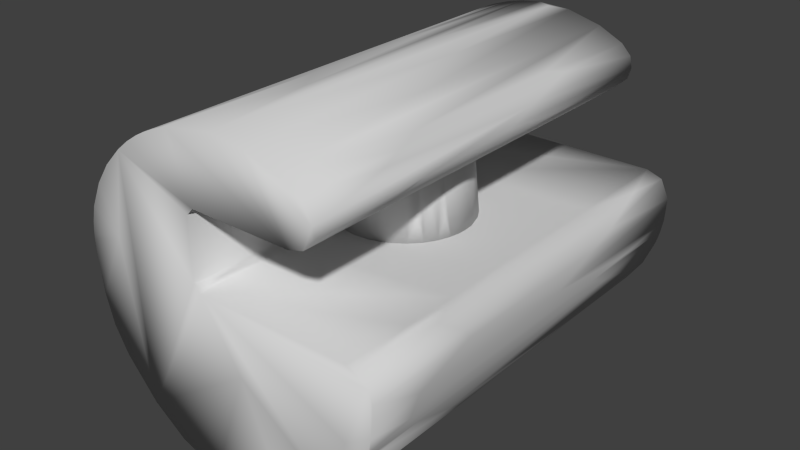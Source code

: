 # Source: tilting_hokuyo.blend  (saved by Blender 2.71.0; exported with 4.5.12 LTS)
import bpy
from mathutils import Matrix  # noqa: F401  (used for matrix-valued properties, if any)

bpy.ops.wm.read_factory_settings(use_empty=True)
scene = bpy.context.scene
scene.name = 'Scene'

# ---- collections
col_collection_1 = bpy.data.collections.new('Collection 1'); scene.collection.children.link(col_collection_1)

# ---- materials (node trees are filled in below, after node groups)
mat_tilting_hokuyo_material = bpy.data.materials.new('tilting_hokuyo_material')
mat_tilting_hokuyo_material.alpha_threshold = 0.0
mat_tilting_hokuyo_material.use_transparent_shadow = False
mat_tilting_hokuyo_material.diffuse_color = (0.64, 0.64, 0.64, 1.0)
mat_tilting_hokuyo_material.specular_color = (0.5, 0.5, 0.5)
mat_tilting_hokuyo_material.roughness = 0.5
mat_tilting_hokuyo_material.line_color = (0.0, 0.0, 0.0, 1.0)

# ---- material node trees

# ---- world
world_world = bpy.data.worlds.new('World'); scene.world = world_world
world_world.color = (0.05088, 0.05088, 0.05088)
world_world.use_sun_shadow = False
world_world.sun_shadow_jitter_overblur = 0.0
world_world.cycles.sampling_method = 'MANUAL'
world_world.cycles.sample_map_resolution = 256

# ---- meshes
me_hokuyo_mshape = bpy.data.meshes.new('hokuyo_MShape')
me_hokuyo_mshape.from_pydata([(-0.6072, -0.3232, 0.1094), (-0.6072, 0.02173, 0.1121), (-0.6072, 0.2589, 0.1121), (-0.6072, 0.4045, 0.1121), (-0.6072, 0.04926, 0.1015), (-0.6072, 0.3194, 0.1015), (-0.6072, 0.815, 0.1295), (-0.6071, -0.815, 0.1166), (-0.607, -0.08836, 0.09355), (-0.607, -0.6891, 0.1227), (-0.607, -0.4561, 0.1227), (-0.607, -0.1894, 0.1227), (-0.607, 0.1217, 0.1227), (-0.607, 0.4385, 0.1227), (-0.6069, 0.2204, 0.0909), (-0.6068, -0.3118, 0.128), (-0.6066, -0.3023, 0.08295), (-0.6065, -0.5819, 0.1333), (-0.6065, -0.04033, 0.1333), (-0.6065, 0.3129, 0.1333), (-0.6064, -0.815, 0.1334), (-0.6064, 0.05554, 0.08031), (-0.6062, 0.5923, 0.1379), (-0.6062, 0.01486, 0.1386), (-0.6057, -0.7266, 0.1439), (-0.6057, -0.4132, 0.1439), (-0.6057, -0.2037, 0.1439), (-0.6056, 0.4051, 0.06422), (-0.6054, -0.815, 0.06516), (-0.6052, -0.815, 0.1497), (-0.6047, -0.8037, 0.1544), (-0.6047, -0.5235, 0.1544), (-0.6047, -0.2945, 0.1544), (-0.6034, -0.6112, 0.1649), (-0.6034, -0.3518, 0.1649), (-0.6031, -0.1556, 0.1676), (-0.6027, 0.04917, 0.1702), (-0.6019, -0.5469, 0.1754), (-0.6019, -0.3643, 0.1754), (-0.6016, 0.3692, 0.1785), (-0.6008, -0.815, 0.1821), (-0.6001, -0.6825, 0.1859), (-0.6001, -0.4973, 0.1859), (-0.6001, -0.3583, 0.1859), (-0.598, -0.5579, 0.1963), (-0.598, -0.2336, 0.1963), (-0.5957, -0.3585, 0.2066), (-0.5936, 0.815, 0.2183), (-0.5925, -0.3688, 0.2195), (-0.5897, 0.1299, -0.07777), (-0.5896, -0.815, -0.07776), (-0.5896, 0.815, -0.07776), (-0.5866, -0.815, 0.2402), (-0.5845, 0.554, -0.11), (-0.5837, -0.01807, -0.1144), (-0.5822, -0.5739, -0.1203), (-0.5775, 0.2793, 0.2661), (-0.5721, 0.815, -0.1541), (-0.571, 0.2079, -0.1558), (-0.5694, -0.4321, -0.1603), (-0.5644, -0.3217, 0.2961), (-0.5592, -0.815, -0.1848), (-0.5489, -0.005849, -0.2058), (-0.5448, 0.5128, -0.2131), (-0.5435, 0.3022, 0.3331), (-0.5435, -0.815, 0.3331), (-0.5435, 0.815, 0.3331), (-0.5341, -0.3623, -0.2327), (-0.5188, 0.02845, 0.3712), (-0.5087, 0.3111, -0.2722), (-0.5052, -0.815, -0.2788), (-0.4977, 0.815, -0.2906), (-0.4976, 0.815, 0.3992), (-0.4892, -0.815, 0.4095), (-0.4794, -0.04797, -0.3116), (-0.475, -0.815, 0.1673), (-0.445, 0.7882, 0.4578), (-0.4442, -0.3789, -0.3527), (-0.4251, 0.4075, -0.3731), (-0.4234, -0.815, 0.4767), (-0.4021, -0.2259, -0.3956), (-0.3889, -0.2085, 0.5052), (-0.387, 0.815, 0.5095), (-0.384, -0.815, -0.4144), (-0.3745, -0.815, 0.5163), (-0.3691, -0.3343, 0.5197), (-0.3651, 0.3243, 0.5233), (-0.3599, -0.5571, 0.5262), (-0.3599, -0.3442, 0.5262), (-0.3588, 0.4432, -0.4345), (-0.3577, -0.1099, 0.5278), (-0.3549, 0.815, -0.4404), (-0.3506, -0.7697, 0.5324), (-0.3506, -0.5018, 0.5324), (-0.3475, -0.2063, -0.4438), (-0.3459, -0.3314, 0.5355), (-0.3412, -0.7697, 0.5385), (-0.3412, -0.5762, 0.5385), (-0.3317, -0.7697, 0.5444), (-0.3317, -0.4337, 0.5444), (-0.33, 0.0002929, 0.5457), (-0.328, -0.815, 0.5468), (-0.3269, -0.2626, 0.5473), (-0.322, -0.781, 0.5502), (-0.322, -0.5608, 0.5502), (-0.3123, -0.4634, 0.5558), (-0.3123, -0.2023, 0.5558), (-0.3123, 0.6268, 0.5558), (-0.3087, -0.7803, 0.5578), (-0.3025, -0.616, 0.5612), (-0.3025, -0.3826, 0.5612), (-0.3025, 0.2214, 0.5612), (-0.3025, 0.4959, 0.5612), (-0.3025, 0.8037, 0.5612), (-0.3, -0.0862, 0.5625), (-0.2952, 0.3065, -0.4804), (-0.2952, -0.4147, -0.4802), (-0.2926, -0.6703, 0.5664), (-0.2926, -0.5448, 0.5664), (-0.2926, -0.2674, 0.5664), (-0.2926, 0.1213, 0.5664), (-0.2926, 0.3856, 0.5664), (-0.2926, 0.6553, 0.5664), (-0.2921, -0.815, 0.5667), (-0.2842, 0.815, 0.5707), (-0.2827, -0.7768, 0.5714), (-0.2825, -0.4572, 0.5715), (-0.2825, 0.2246, 0.5715), (-0.2825, 0.4774, 0.5715), (-0.2825, -0.09564, 0.5715), (-0.2775, 0.004687, 0.574), (-0.2724, -0.6788, 0.5764), (-0.2724, -0.4413, 0.5764), (-0.2724, -0.2485, 0.5764), (-0.2708, 0.815, 0.4842), (-0.2687, 0.7246, 0.5782), (-0.2674, 0.3849, 0.5788), (-0.2622, -0.4558, 0.5811), (-0.2622, -0.1553, 0.5811), (-0.2574, -0.815, -0.5027), (-0.2571, 0.03077, 0.5834), (-0.252, -0.4981, 0.5856), (-0.252, 0.2881, 0.5856), (-0.252, 0.5249, 0.5856), (-0.2496, 0.0, 0.106), (-0.2485, 0.02443, 0.106), (-0.2443, -0.05219, 0.106), (-0.2443, -0.6136, 0.5889), (-0.2428, 0.05884, 0.106), (-0.2416, 0.1723, 0.5899), (-0.2416, 0.3921, 0.5899), (-0.2416, 0.6452, 0.5899), (-0.24, -0.01451, 0.2096), (-0.2376, 0.4099, -0.5111), (-0.2368, 0.815, 0.592), (-0.2312, 0.2437, 0.5941), (-0.2312, 0.6081, 0.5941), (-0.2279, -0.1019, 0.106), (-0.2266, 0.03512, 0.106), (-0.2244, 0.07468, 0.2478), (-0.2237, 0.0, 0.3971), (-0.2233, -0.05881, 0.3107), (-0.2231, 0.1126, 0.106), (-0.2222, -0.0275, 0.3971), (-0.2221, -0.08017, 0.2527), (-0.2207, 0.4634, 0.5981), (-0.2173, 0.05426, 0.3971), (-0.2155, 0.2533, 0.6), (-0.2133, 0.815, -0.5227), (-0.213, -0.1418, -0.522), (-0.21, 0.1078, 0.2531), (-0.2093, -0.1359, 0.106), (-0.2082, -0.1111, 0.2548), (-0.207, -0.0865, 0.3971), (-0.1983, -0.006279, 0.6061), (-0.1974, 0.1058, 0.3971), (-0.1944, -0.815, 0.6086), (-0.1938, 0.1393, 0.2258), (-0.1917, -0.1601, 0.106), (-0.1862, 0.2177, 0.6098), (-0.1824, -0.5266, -0.5334), (-0.1823, -0.1297, 0.3971), (-0.1751, 0.1798, 0.106), (-0.1736, 0.1613, 0.2457), (-0.1725, -0.2392, 0.6143), (-0.1718, 0.535, -0.5368), (-0.17, 0.815, 0.6146), (-0.169, -0.1842, 0.106), (-0.1688, 0.815, 0.08159), (-0.163, 0.815, 0.4068), (-0.1629, 0.1546, 0.3971), (-0.1592, -0.1576, 0.3971), (-0.157, 0.1787, 0.2364), (-0.1565, 0.3618, 0.6181), (-0.1506, -0.1802, 0.2687), (-0.1375, -0.1961, 0.2168), (-0.1324, 0.04688, -0.5479), (-0.1313, 0.1949, 0.265), (-0.13, 0.4196, 0.3572), (-0.13, -0.5512, 0.3576), (-0.13, -0.547, 0.1305), (-0.13, -0.815, 0.131), (-0.13, -0.815, 0.3565), (-0.13, -0.0815, 0.131), (-0.13, 0.815, 0.131), (-0.13, 0.815, 0.3565), (-0.13, 0.5589, 0.13), (-0.13, 0.2061, 0.3579), (-0.13, 0.1283, 0.131), (-0.13, 0.616, 0.3577), (-0.13, -0.3193, 0.3585), (-0.13, 0.3208, 0.1256), (-0.13, -0.2166, 0.1298), (-0.13, -0.1524, 0.3657), (-0.1266, -0.4816, 0.3702), (-0.1245, -0.6938, 0.3742), (-0.124, 0.1494, 0.1129), (-0.1239, 0.8149, 0.1121), (-0.1239, 0.8149, 0.3754), (-0.1239, 0.491, 0.1127), (-0.1239, -0.162, 0.3754), (-0.1238, -0.1664, 0.1127), (-0.1238, -0.5575, 0.1125), (-0.1238, -0.3492, 0.1126), (-0.1237, 0.5358, 0.3753), (-0.1236, 0.1816, 0.375), (-0.1235, -0.7168, 0.1121), (-0.1232, 0.6215, 0.1122), (-0.1229, 0.3918, 0.3755), (-0.1225, 0.3057, 0.1114), (-0.1219, -0.1876, 0.3971), (-0.1217, -0.2183, 0.106), (-0.1216, -0.295, 0.3768), (-0.1178, 0.2201, 0.106), (-0.1134, 0.1931, 0.3971), (-0.1107, 0.5279, -0.5525), (-0.1088, -0.1728, 0.3815), (-0.1084, 0.815, 0.6282), (-0.107, -0.5977, 0.3815), (-0.1064, 0.5923, 0.106), (-0.1063, 0.1803, 0.3815), (-0.1062, 0.2817, 0.3815), (-0.1061, 0.3465, 0.106), (-0.1055, 0.547, 0.3815), (-0.1051, -0.4523, 0.3815), (-0.105, -0.4305, 0.1059), (-0.105, -0.815, 0.106), (-0.105, -0.815, 0.3815), (-0.105, 0.815, 0.106), (-0.105, 0.815, 0.3815), (-0.1042, 0.1345, 0.106), (-0.1038, -0.1059, 0.106), (-0.09969, -0.815, -0.5554), (-0.09137, 0.2205, 0.2245), (-0.09104, -0.3451, -0.5565), (-0.08933, -0.2328, 0.106), (-0.08475, -0.207, 0.3971), (-0.07873, 0.2093, 0.3971), (-0.07748, 0.2371, 0.106), (-0.0761, -0.3816, 0.6336), (-0.07462, 0.815, -0.5587), (-0.05872, -0.2278, 0.2619), (-0.05644, 0.2086, 0.6355), (-0.05332, -0.2441, 0.106), (-0.0473, 0.1327, -0.5617), (-0.04699, 0.2329, 0.2385), (-0.03353, 0.2214, 0.3971), (-0.03279, 0.815, 0.6372), (-0.03261, -0.2216, 0.3971), (-0.03131, -0.2334, 0.2611), (-0.02667, 0.2493, 0.106), (-0.0261, 0.2376, 0.2229), (-0.01544, -0.815, 0.6386), (-0.005442, -0.2498, 0.106), (0.0, -0.815, -0.5632), (0.0, 0.815, -0.5632), (0.0001789, 0.2238, 0.3971), (0.003148, -0.3832, -0.5632), (0.008546, -0.2237, 0.3971), (0.009909, 0.2379, 0.2343), (0.02408, 0.7912, 0.6378), (0.02973, 0.2325, 0.2729), (0.03855, 0.2208, 0.3971), (0.04399, -0.2194, 0.3971), (0.04561, -0.2456, 0.106), (0.04692, -0.815, -0.1253), (0.04895, -0.1069, -0.5616), (0.05272, 0.2344, 0.208), (0.05592, 0.244, 0.106), (0.06442, -0.2279, 0.2452), (0.08211, 0.208, 0.3971), (0.08238, 0.1545, 0.6326), (0.08239, 0.815, -0.5587), (0.08317, -0.2079, 0.3971), (0.08425, 0.4251, -0.5592), (0.08934, -0.233, 0.106), (0.09264, 0.815, 0.6317), (0.09646, 0.2179, 0.2278), (0.09656, -0.815, -0.5558), (0.1059, -0.1852, 0.106), (0.1122, 0.223, 0.106), (0.1147, 0.1923, 0.3971), (0.1208, 0.2018, 0.264), (0.121, -0.1882, 0.3971), (0.1213, -0.815, 0.6268), (0.1214, -0.1577, 0.106), (0.1236, -0.2169, 0.106), (0.1247, -0.1531, 0.106), (0.1247, -0.126, -0.5501), (0.1292, -0.1492, 0.106), (0.1301, -0.1312, 0.106), (0.1357, -0.1921, 0.2644), (0.1428, 0.1723, 0.3971), (0.1463, -0.1694, 0.3971), (0.1608, 0.1744, 0.2436), (0.1617, 0.1917, 0.106), (0.1633, -0.1893, 0.106), (0.1656, 0.1961, -0.5383), (0.1656, 0.4648, -0.5383), (0.171, 0.04139, -0.5366), (0.171, -0.0925, -0.5366), (0.171, -0.815, -0.4051), (0.1721, 0.1432, 0.3971), (0.1727, -0.1425, 0.3971), (0.1764, 0.2661, -0.5349), (0.1764, 0.5571, -0.5349), (0.179, -0.1846, -0.534), (0.1825, -0.1604, 0.1791), (0.185, -0.1382, 0.6105), (0.187, 0.08507, -0.5312), (0.187, 0.3712, -0.5312), (0.1974, 0.1056, 0.3971), (0.1976, -0.1956, -0.5274), (0.1976, 0.02405, -0.5274), (0.1984, 0.1302, 0.2408), (0.199, -0.102, 0.3971), (0.2006, 0.1485, 0.106), (0.2008, -0.1486, 0.106), (0.2042, -0.1226, 0.2307), (0.2081, -0.003537, -0.5233), (0.2098, -0.07742, 0.3971), (0.2122, -0.815, -0.5228), (0.2153, 0.0611, 0.3971), (0.2174, -0.3769, -0.5199), (0.2216, -0.03439, 0.3971), (0.2226, 0.02352, 0.3971), (0.2235, 0.07769, 0.2461), (0.2237, 0.0, 0.3971), (0.2252, 0.1078, 0.106), (0.2254, -0.1072, 0.106), (0.226, 0.815, 0.5972), (0.2299, -0.07884, 0.1767), (0.2329, 0.04149, 0.2483), (0.2367, 0.815, -0.5124), (0.2416, -0.815, 0.5911), (0.2419, -0.06162, 0.106), (0.2457, 0.09123, -0.507), (0.2467, 0.04335, 0.106), (0.2483, -0.02601, 0.106), (0.2496, 0.0, 0.106), (0.2746, -0.815, 0.3815), (0.2746, 0.815, 0.3815), (0.2801, -0.4191, 0.3815), (0.2801, -0.1584, 0.3815), (0.2808, 0.3105, 0.3815), (0.2864, -0.815, -0.4851), (0.2923, -0.2955, 0.5667), (0.2961, -0.2299, 0.3837), (0.298, 0.3607, 0.5636), (0.3048, 0.2936, 0.3857), (0.3103, 0.815, 0.3872), (0.3162, 0.5814, 0.3892), (0.3203, -0.815, 0.5512), (0.3203, 0.815, 0.5512), (0.3225, -0.3369, -0.4623), (0.3239, -0.05972, 0.5491), (0.3244, -0.4164, 0.5489), (0.3252, 0.4298, 0.5483), (0.3299, -0.815, 0.3966), (0.3314, -0.815, -0.4555), (0.3332, -0.575, 0.4007), (0.3335, -0.05601, 0.4014), (0.3375, 0.815, -0.3342), (0.3383, 0.204, 0.5382), (0.3426, 0.815, -0.4483), (0.3456, -0.5087, 0.5312), (0.3483, -0.815, 0.5272), (0.3541, 0.815, 0.4271), (0.3548, -0.7894, 0.4294), (0.3552, -0.5029, 0.4303), (0.3576, 0.815, 0.5124), (0.3581, 0.2024, 0.5107), (0.3593, -0.598, 0.4393), (0.3594, 0.05315, 0.4386), (0.3615, 0.329, 0.4418), (0.3628, 0.3746, -0.4311), (0.3661, -0.815, 0.48), (0.3663, 0.06907, 0.4703), (0.3664, -0.3556, 0.4579), (0.3664, 0.815, 0.4691), (0.3707, -0.2034, -0.424), (0.3729, -0.815, -0.4225), (0.3791, -0.6091, -0.4165), (0.3791, -0.4103, -0.4165), (0.3791, -0.2374, -0.4165), (0.3791, -0.01486, -0.4165), (0.3833, 0.2283, -0.4127), (0.3874, -0.4247, -0.4088), (0.3874, -0.201, -0.4088), (0.3874, 0.07711, -0.4088), (0.3955, -0.3184, -0.401), (0.3955, 0.09232, -0.401), (0.3955, 0.2863, -0.401), (0.3995, -0.1072, -0.397), (0.4034, 0.815, -0.393), (0.4034, 0.3914, -0.393), (0.4073, -0.3819, -0.3889), (0.4073, 0.2324, -0.3889), (0.4093, -0.815, -0.3869), (0.4093, -0.6376, -0.387), (0.4112, -0.2221, -0.3848), (0.4112, 0.07535, -0.3848), (0.4112, 0.5062, -0.3848), (0.4112, 0.7697, -0.3848), (0.4188, -0.05713, -0.3765), (0.4188, 0.179, -0.3765), (0.4188, 0.3976, -0.3765), (0.4188, 0.5801, -0.3765), (0.4231, 0.7772, -0.3718), (0.4263, 0.3689, -0.3681), (0.4263, 0.5589, -0.3681), (0.4273, 0.815, -0.1736), (0.433, 0.815, -0.3607), (0.4335, 0.4499, -0.3595), (0.4338, 0.7814, -0.3592), (0.4406, 0.5674, -0.3507), (0.4406, 0.781, -0.3507), (0.4412, -0.262, -0.3511), (0.4476, 0.7924, -0.3419), (0.4605, -0.815, -0.1575), (0.4672, -0.815, -0.3171), (0.4683, 0.2852, -0.3134), (0.47, -0.815, 0.106), (0.47, -0.06913, 0.106), (0.47, 0.815, 0.106), (0.4745, 0.3932, 0.106), (0.475, -0.5576, 0.1059), (0.4755, -0.355, 0.106), (0.4833, 0.815, -0.03264), (0.4926, -0.3928, 0.1035), (0.4929, 0.815, -0.2748), (0.4954, -0.815, 0.103), (0.4993, -0.3878, -0.2622), (0.511, -0.3669, 0.09765), (0.5167, -0.4825, 0.09414), (0.5176, 0.6353, 0.09426), (0.5202, 0.303, 0.092), (0.5278, -0.815, -0.1965), (0.5296, -0.05368, -0.1917), (0.5305, -0.258, -0.189), (0.5306, 0.815, 0.08508), (0.5324, -0.5812, -0.1837), (0.5324, -0.4358, -0.1837), (0.5354, 0.815, -0.1749), (0.5359, -0.8037, -0.173), (0.5359, -0.3869, -0.173), (0.5359, -0.05501, -0.173), (0.5377, 0.1131, -0.1677), (0.5386, 0.4356, -0.1674), (0.5389, -0.815, -0.1638), (0.5393, -0.8037, -0.1623), (0.5393, -0.5927, -0.1623), (0.5393, -0.1661, -0.1623), (0.5424, -0.8037, -0.1515), (0.5424, -0.1104, -0.1515), (0.5425, -0.386, -0.1516), (0.5432, 0.2346, -0.1487), (0.5439, 0.815, -0.146), (0.5454, -0.2384, -0.1406), (0.5454, 0.04316, -0.1406), (0.5462, 0.1454, 0.06758), (0.5468, -0.637, -0.1351), (0.5481, -0.3435, -0.1296), (0.5481, -0.07428, -0.1296), (0.5481, 0.1758, -0.1296), (0.5494, 0.815, -0.1239), (0.5505, -0.4935, -0.1187), (0.5505, -0.2718, -0.1187), (0.5505, -0.008136, -0.1187), (0.5506, 0.3285, -0.1187), (0.5531, -0.815, 0.06008), (0.5534, 0.5323, -0.1049), (0.5551, -0.815, -0.09884), (0.5563, -0.4105, 0.05115), (0.5573, 0.4132, 0.04891), (0.5586, 0.815, -0.07383), (0.5619, 0.09374, -0.05094), (0.562, -0.6144, -0.05459), (0.5624, -0.815, -0.03235), (0.5629, -0.09901, 0.01959), (0.5629, -0.383, 0.0165), (0.563, 0.815, 0.01557), (0.563, -0.815, 0.01557), (0.563, 0.2794, 0.0158)], [], [(484, 468, 489), (454, 490, 493), (333, 356, 339), (204, 227, 217), (238, 247, 215), (239, 219, 242), (483, 488, 487), (373, 350, 368), (212, 213, 200), (332, 333, 339), (343, 365, 341), (443, 445, 242), (286, 308, 274), (417, 413, 411), (415, 422, 417), (353, 374, 356), (411, 406, 412), (496, 489, 491), (454, 451, 490), (456, 445, 453), (387, 394, 381), (413, 420, 416), (379, 365, 374), (433, 441, 429), (237, 193, 259), (81, 85, 90), (104, 102, 99), (501, 503, 496), (13, 12, 19), (41, 37, 40), (58, 54, 53), (414, 423, 384), (18, 23, 12), (196, 254, 180), (372, 386, 385), (16, 28, 0), (485, 448, 495), (341, 308, 343), (127, 130, 136), (26, 25, 32), (13, 27, 3), (8, 1, 4), (274, 298, 252), (449, 453, 443), (55, 50, 49), (360, 362, 378), (205, 72, 82), (75, 65, 52), (204, 205, 206), (68, 73, 76), (329, 320, 319), (417, 411, 412), (468, 452, 450), (483, 482, 478), (408, 413, 410), (487, 486, 482), (416, 437, 419), (441, 424, 425), (484, 483, 479), (42, 38, 37), (410, 413, 416), (98, 104, 99), (467, 472, 466), (126, 132, 133), (112, 113, 107), (112, 82, 111), (101, 96, 92), (151, 143, 150), (422, 426, 417), (16, 8, 21), (38, 43, 35), (15, 11, 0), (36, 26, 35), (48, 56, 45), (33, 30, 40), (360, 238, 362), (363, 381, 367), (418, 439, 246), (237, 387, 189), (387, 361, 249), (419, 418, 407), (471, 465, 475), (75, 79, 65), (201, 83, 246), (364, 236, 240), (382, 353, 292), (27, 6, 51), (70, 61, 67), (463, 448, 477), (59, 55, 54), (205, 51, 47), (498, 497, 502), (51, 205, 188), (133, 132, 137), (123, 176, 125), (73, 65, 79), (243, 361, 364), (245, 226, 246), (353, 382, 384), (450, 463, 468), (248, 217, 239), (218, 209, 205), (370, 387, 371), (51, 71, 57), (228, 243, 241), (418, 321, 379), (277, 254, 264), (225, 198, 228), (126, 125, 131), (17, 9, 20), (15, 10, 17), (169, 115, 153), (61, 50, 55), (292, 260, 168), (492, 469, 473), (54, 55, 49), (480, 455, 456), (179, 186, 167), (198, 206, 209), (388, 378, 389), (487, 482, 483), (213, 220, 232), (245, 223, 222), (472, 475, 465), (332, 343, 326), (106, 110, 114), (443, 242, 447), (468, 467, 458), (75, 20, 7), (484, 489, 488), (11, 15, 18), (252, 254, 277), (216, 208, 221), (377, 383, 391), (237, 259, 262), (71, 168, 91), (468, 477, 485), (81, 90, 86), (304, 291, 272), (156, 154, 151), (296, 280, 291), (53, 57, 58), (56, 48, 52), (250, 216, 251), (122, 112, 121), (106, 100, 102), (432, 382, 450), (490, 246, 439), (326, 320, 329), (457, 452, 461), (471, 470, 464), (374, 395, 406), (417, 425, 421), (441, 450, 452), (105, 108, 109), (95, 102, 100), (272, 262, 259), (138, 133, 137), (100, 106, 114), (328, 304, 354), (149, 140, 184), (96, 98, 97), (493, 480, 453), (151, 135, 143), (501, 495, 448), (384, 395, 374), (242, 445, 444), (444, 71, 248), (11, 1, 0), (16, 21, 50), (46, 45, 44), (10, 0, 28), (29, 30, 24), (32, 25, 31), (375, 366, 376), (390, 391, 399), (29, 40, 30), (82, 86, 111), (213, 208, 207), (54, 49, 53), (64, 65, 68), (496, 503, 499), (398, 393, 397), (392, 389, 398), (368, 366, 375), (391, 383, 375), (439, 418, 440), (286, 275, 294), (251, 245, 447), (68, 66, 64), (503, 480, 499), (499, 480, 493), (198, 211, 206), (53, 49, 51), (204, 217, 188), (492, 439, 469), (204, 206, 227), (373, 368, 377), (246, 490, 442), (217, 227, 239), (71, 444, 292), (341, 365, 321), (215, 202, 199), (218, 249, 243), (448, 431, 444), (169, 153, 185), (57, 63, 58), (184, 141, 147), (83, 77, 80), (193, 237, 186), (461, 452, 462), (8, 14, 21), (85, 87, 88), (62, 59, 54), (445, 455, 444), (434, 433, 430), (23, 19, 12), (407, 418, 402), (470, 469, 464), (326, 329, 333), (419, 437, 440), (317, 294, 318), (497, 498, 492), (478, 482, 475), (308, 298, 274), (427, 426, 422), (324, 317, 318), (429, 425, 426), (408, 409, 413), (428, 434, 430), (484, 488, 483), (479, 478, 474), (330, 324, 325), (428, 427, 423), (412, 406, 395), (428, 430, 427), (410, 407, 408), (85, 88, 90), (476, 479, 474), (476, 474, 467), (441, 435, 438), (329, 319, 324), (318, 294, 292), (491, 485, 495), (262, 280, 267), (328, 296, 291), (328, 291, 304), (193, 179, 174), (179, 167, 174), (111, 86, 120), (105, 104, 108), (142, 140, 149), (136, 142, 143), (101, 98, 96), (47, 39, 56), (98, 99, 97), (486, 497, 481), (184, 137, 141), (110, 105, 109), (99, 95, 97), (86, 90, 100), (165, 167, 186), (135, 128, 136), (86, 114, 120), (142, 150, 143), (137, 131, 147), (186, 179, 193), (381, 371, 387), (128, 122, 121), (259, 193, 184), (108, 104, 103), (196, 235, 264), (473, 469, 470), (129, 126, 133), (186, 237, 154), (9, 28, 7), (325, 292, 353), (2, 13, 3), (2, 12, 13), (48, 46, 44), (48, 44, 52), (35, 26, 32), (21, 27, 50), (41, 40, 52), (26, 15, 25), (20, 29, 24), (6, 22, 39), (36, 18, 26), (31, 24, 30), (1, 12, 2), (64, 66, 56), (52, 60, 56), (66, 47, 56), (457, 440, 452), (362, 238, 244), (19, 22, 13), (140, 138, 184), (248, 239, 444), (450, 431, 463), (285, 246, 83), (397, 391, 398), (398, 380, 381), (389, 380, 398), (381, 369, 371), (378, 380, 389), (394, 399, 397), (398, 381, 393), (142, 149, 150), (384, 422, 415), (396, 388, 392), (47, 6, 39), (434, 438, 436), (83, 252, 285), (370, 371, 361), (242, 229, 250), (377, 368, 375), (442, 451, 446), (275, 264, 260), (200, 210, 199), (378, 388, 396), (502, 493, 490), (414, 428, 423), (226, 200, 201), (243, 364, 241), (72, 66, 68), (296, 350, 387), (222, 200, 226), (218, 243, 224), (362, 381, 380), (134, 237, 189), (168, 260, 235), (503, 494, 480), (215, 199, 214), (198, 209, 224), (439, 440, 457), (49, 50, 27), (387, 370, 361), (168, 235, 185), (277, 264, 275), (444, 460, 448), (188, 71, 51), (227, 206, 219), (64, 56, 60), (29, 75, 40), (72, 205, 66), (72, 76, 82), (247, 202, 215), (250, 251, 447), (61, 55, 59), (98, 101, 103), (211, 207, 208), (221, 223, 245), (248, 188, 217), (368, 350, 366), (396, 360, 378), (68, 65, 73), (274, 252, 277), (499, 500, 496), (432, 450, 438), (83, 116, 139), (210, 200, 213), (260, 292, 275), (127, 136, 128), (456, 455, 445), (376, 354, 372), (214, 199, 210), (223, 200, 222), (241, 240, 225), (501, 494, 503), (500, 499, 493), (383, 377, 375), (210, 213, 232), (207, 198, 225), (477, 448, 485), (227, 219, 239), (241, 364, 240), (446, 449, 447), (385, 376, 372), (442, 446, 246), (236, 362, 244), (286, 277, 275), (49, 27, 51), (367, 381, 362), (444, 239, 242), (64, 60, 65), (203, 213, 212), (447, 449, 443), (206, 211, 219), (224, 243, 228), (71, 188, 248), (6, 47, 51), (285, 321, 418), (60, 52, 65), (414, 382, 432), (245, 222, 226), (83, 94, 116), (91, 115, 89), (71, 91, 78), (78, 80, 77), (94, 115, 116), (116, 115, 169), (341, 321, 298), (272, 360, 304), (286, 274, 277), (123, 101, 247), (246, 285, 418), (63, 57, 71), (24, 17, 20), (35, 34, 38), (96, 97, 92), (44, 45, 43), (34, 32, 31), (481, 492, 473), (418, 419, 440), (59, 62, 67), (473, 470, 471), (176, 272, 259), (123, 108, 101), (435, 433, 434), (126, 117, 125), (468, 463, 477), (374, 400, 403), (374, 402, 401), (374, 353, 384), (88, 95, 90), (476, 467, 468), (79, 92, 87), (455, 494, 460), (496, 491, 495), (39, 19, 23), (154, 124, 135), (426, 425, 417), (437, 420, 424), (407, 404, 408), (427, 430, 426), (118, 110, 109), (114, 110, 119), (167, 155, 174), (112, 122, 113), (155, 167, 165), (176, 184, 147), (140, 142, 136), (79, 85, 81), (97, 95, 93), (1, 2, 4), (484, 476, 468), (388, 389, 392), (385, 386, 396), (465, 462, 459), (464, 457, 461), (236, 363, 362), (112, 111, 121), (259, 184, 176), (496, 486, 487), (449, 454, 453), (262, 272, 280), (458, 459, 452), (127, 120, 130), (417, 421, 413), (174, 149, 184), (488, 489, 496), (452, 468, 458), (225, 236, 213), (74, 77, 70), (76, 86, 82), (224, 209, 218), (68, 76, 72), (399, 391, 397), (28, 75, 7), (37, 33, 40), (405, 400, 374), (130, 120, 129), (332, 326, 333), (140, 130, 138), (425, 424, 421), (408, 405, 409), (343, 339, 356), (467, 474, 472), (242, 250, 447), (105, 102, 104), (39, 22, 19), (479, 476, 484), (479, 483, 478), (320, 308, 294), (333, 329, 356), (409, 406, 411), (458, 466, 459), (124, 82, 113), (319, 317, 324), (122, 128, 135), (129, 119, 126), (417, 412, 415), (150, 149, 155), (487, 488, 496), (356, 365, 343), (156, 151, 150), (449, 451, 454), (324, 318, 325), (128, 121, 127), (87, 93, 88), (228, 241, 225), (356, 330, 353), (308, 286, 294), (354, 350, 328), (138, 137, 184), (440, 437, 452), (8, 4, 14), (396, 392, 398), (399, 394, 387), (169, 139, 116), (14, 5, 27), (18, 15, 26), (414, 432, 428), (246, 226, 201), (34, 35, 32), (461, 462, 465), (186, 156, 165), (143, 135, 136), (123, 109, 108), (2, 3, 5), (0, 1, 8), (56, 36, 45), (44, 41, 52), (33, 31, 30), (67, 74, 70), (25, 15, 17), (38, 34, 37), (154, 135, 151), (103, 104, 98), (16, 0, 8), (387, 249, 189), (200, 202, 201), (75, 28, 50), (464, 469, 457), (329, 324, 330), (356, 329, 330), (326, 308, 320), (318, 292, 325), (379, 374, 401), (353, 330, 325), (356, 374, 365), (308, 326, 343), (319, 294, 317), (320, 294, 319), (402, 418, 401), (407, 402, 403), (403, 402, 374), (404, 400, 405), (408, 404, 405), (486, 481, 482), (482, 481, 475), (489, 468, 485), (491, 489, 485), (441, 438, 450), (481, 497, 492), (497, 486, 496), (424, 420, 421), (421, 420, 413), (464, 465, 471), (461, 465, 464), (467, 466, 458), (496, 495, 501), (441, 437, 424), (466, 472, 465), (459, 466, 465), (429, 441, 425), (430, 429, 426), (433, 429, 430), (419, 407, 410), (416, 419, 410), (412, 395, 384), (415, 412, 384), (452, 437, 441), (407, 403, 404), (404, 403, 400), (374, 406, 405), (405, 406, 409), (462, 452, 459), (423, 427, 422), (423, 422, 384), (437, 416, 420), (475, 473, 471), (475, 481, 473), (474, 475, 472), (474, 478, 475), (441, 433, 435), (435, 434, 436), (438, 435, 436), (413, 409, 411), (343, 332, 339), (298, 308, 341), (384, 382, 414), (83, 50, 61), (51, 57, 53), (134, 205, 82), (296, 328, 350), (174, 184, 193), (107, 113, 82), (86, 100, 114), (107, 82, 112), (106, 105, 110), (106, 102, 105), (73, 79, 76), (291, 280, 272), (267, 237, 262), (99, 102, 95), (130, 129, 133), (130, 133, 138), (354, 366, 350), (141, 137, 147), (150, 155, 156), (156, 155, 165), (149, 174, 155), (186, 154, 156), (81, 76, 79), (129, 114, 119), (113, 122, 124), (122, 135, 124), (120, 114, 129), (147, 131, 176), (176, 131, 125), (136, 130, 140), (132, 131, 137), (132, 126, 131), (267, 280, 296), (87, 85, 79), (93, 95, 88), (84, 92, 79), (92, 97, 93), (87, 92, 93), (95, 100, 90), (117, 109, 123), (125, 117, 123), (119, 118, 126), (119, 110, 118), (121, 120, 127), (111, 120, 121), (118, 117, 126), (118, 109, 117), (76, 81, 86), (124, 134, 82), (154, 134, 124), (214, 232, 238), (247, 79, 202), (84, 79, 247), (448, 463, 431), (245, 246, 447), (252, 321, 285), (70, 83, 61), (50, 83, 75), (267, 387, 237), (219, 211, 229), (219, 229, 242), (232, 244, 238), (369, 381, 363), (84, 101, 92), (321, 252, 298), (252, 83, 139), (432, 438, 434), (216, 221, 251), (354, 396, 372), (66, 205, 47), (375, 385, 391), (205, 189, 218), (10, 28, 9), (17, 10, 9), (13, 6, 27), (22, 6, 13), (9, 7, 20), (1, 11, 12), (12, 11, 18), (15, 0, 10), (14, 27, 21), (46, 48, 45), (28, 16, 50), (56, 39, 36), (42, 41, 44), (42, 37, 41), (45, 36, 43), (43, 36, 35), (43, 38, 42), (44, 43, 42), (39, 23, 36), (18, 36, 23), (31, 25, 24), (24, 25, 17), (5, 3, 27), (4, 5, 14), (4, 2, 5), (34, 33, 37), (34, 31, 33), (20, 75, 29), (252, 139, 180), (238, 360, 247), (387, 373, 390), (249, 361, 243), (364, 371, 369), (272, 176, 360), (372, 396, 386), (229, 211, 216), (365, 379, 321), (237, 134, 154), (223, 221, 212), (215, 214, 238), (444, 455, 460), (201, 79, 83), (361, 371, 364), (399, 387, 390), (364, 363, 236), (390, 373, 377), (390, 377, 391), (387, 350, 373), (381, 394, 393), (391, 385, 396), (391, 396, 398), (393, 394, 397), (61, 59, 67), (205, 204, 188), (362, 380, 378), (91, 168, 115), (79, 201, 202), (247, 176, 123), (214, 210, 232), (189, 205, 134), (369, 363, 364), (439, 457, 469), (203, 221, 208), (224, 228, 198), (189, 249, 218), (223, 212, 200), (232, 236, 244), (382, 444, 431), (428, 432, 434), (376, 385, 375), (198, 207, 211), (498, 490, 492), (500, 493, 502), (502, 490, 498), (379, 401, 418), (292, 444, 382), (500, 497, 496), (363, 367, 362), (451, 449, 446), (480, 456, 453), (454, 493, 453), (480, 494, 455), (304, 396, 354), (443, 453, 445), (497, 500, 502), (360, 176, 247), (448, 460, 501), (250, 229, 216), (236, 232, 220), (501, 460, 494), (396, 304, 360), (216, 211, 208), (251, 221, 245), (387, 267, 296), (199, 202, 200), (108, 103, 101), (294, 275, 292), (75, 83, 79), (376, 366, 354), (490, 439, 492), (246, 446, 447), (71, 292, 168), (442, 490, 451), (221, 203, 212), (225, 240, 236), (213, 207, 225), (236, 220, 213), (52, 40, 75), (78, 91, 89), (94, 83, 80), (58, 63, 62), (67, 62, 69), (63, 71, 69), (74, 71, 78), (94, 89, 115), (62, 63, 69), (80, 78, 89), (77, 83, 70), (80, 89, 94), (169, 185, 196), (180, 169, 196), (71, 74, 69), (74, 78, 77), (180, 254, 252), (153, 168, 185), (185, 235, 196), (180, 139, 169), (264, 235, 260), (196, 264, 254), (153, 115, 168), (67, 69, 74), (62, 54, 58), (450, 382, 431), (101, 84, 247), (213, 203, 208), (209, 206, 205), (255, 288, 310), (278, 303, 340), (310, 349, 309), (162, 177, 182), (172, 181, 173), (146, 161, 163), (233, 234, 253), (306, 295, 299), (192, 190, 197), (303, 293, 306), (191, 187, 194), (177, 190, 183), (331, 334, 322), (273, 278, 268), (316, 306, 349), (177, 162, 170), (288, 297, 300), (173, 181, 191), (349, 299, 309), (307, 310, 309), (273, 299, 295), (256, 268, 340), (157, 146, 288), (270, 182, 233), (337, 316, 349), (323, 313, 327), (346, 342, 352), (160, 166, 145), (342, 340, 345), (261, 256, 255), (355, 358, 344), (337, 327, 316), (230, 340, 191), (347, 344, 358), (270, 265, 271), (144, 158, 146), (340, 303, 335), (309, 299, 305), (270, 288, 182), (315, 312, 314), (322, 314, 312), (268, 278, 340), (171, 172, 157), (288, 357, 359), (192, 197, 182), (340, 347, 345), (270, 271, 276), (233, 197, 234), (314, 322, 315), (178, 187, 191), (287, 281, 282), (148, 166, 159), (145, 166, 148), (279, 282, 281), (293, 289, 295), (348, 331, 346), (269, 268, 261), (340, 344, 347), (311, 313, 303), (162, 182, 288), (295, 289, 284), (182, 197, 233), (158, 148, 288), (349, 288, 355), (171, 157, 187), (270, 279, 288), (331, 322, 340), (309, 305, 307), (299, 310, 305), (311, 306, 316), (258, 270, 233), (158, 288, 146), (234, 197, 190), (191, 194, 230), (273, 295, 284), (273, 269, 263), (182, 183, 192), (190, 175, 234), (349, 310, 288), (340, 349, 351), (300, 302, 315), (289, 283, 284), (315, 336, 348), (157, 288, 187), (301, 340, 322), (340, 335, 349), (355, 351, 349), (270, 276, 279), (145, 158, 144), (303, 306, 311), (349, 306, 299), (282, 276, 266), (327, 313, 316), (287, 282, 290), (340, 266, 257), (175, 257, 234), (340, 163, 191), (310, 299, 255), (301, 312, 315), (256, 261, 268), (255, 299, 273), (301, 322, 312), (288, 148, 162), (342, 331, 340), (157, 172, 164), (311, 316, 313), (303, 278, 283), (175, 170, 159), (283, 289, 293), (183, 190, 192), (331, 348, 334), (233, 253, 258), (231, 187, 288), (266, 265, 257), (190, 177, 175), (173, 164, 172), (315, 322, 336), (282, 279, 276), (345, 347, 359), (315, 348, 357), (342, 345, 352), (268, 269, 273), (181, 178, 191), (266, 271, 265), (194, 195, 230), (302, 297, 301), (161, 164, 173), (283, 293, 303), (301, 297, 290), (257, 253, 234), (163, 160, 152), (276, 271, 266), (355, 344, 340), (342, 346, 331), (175, 159, 166), (338, 335, 323), (307, 305, 310), (175, 340, 257), (255, 231, 288), (266, 301, 290), (148, 159, 162), (178, 171, 187), (157, 164, 146), (306, 293, 295), (163, 161, 173), (160, 340, 175), (163, 173, 191), (158, 145, 148), (288, 300, 315), (290, 282, 266), (284, 278, 273), (349, 338, 337), (163, 340, 160), (146, 152, 144), (357, 352, 345), (166, 160, 175), (261, 255, 263), (265, 270, 258), (357, 345, 359), (297, 288, 290), (175, 177, 170), (355, 288, 359), (195, 231, 230), (281, 287, 288), (337, 323, 327), (336, 334, 348), (281, 288, 279), (323, 335, 313), (195, 194, 187), (335, 338, 349), (302, 301, 315), (287, 290, 288), (171, 181, 172), (263, 269, 261), (359, 347, 358), (323, 337, 338), (256, 230, 231), (146, 164, 161), (352, 357, 346), (231, 255, 256), (181, 171, 178), (152, 146, 163), (253, 257, 258), (182, 177, 183), (283, 278, 284), (313, 335, 303), (263, 255, 273), (355, 340, 351), (230, 256, 340), (160, 144, 152), (160, 145, 144), (357, 288, 315), (340, 301, 266), (297, 302, 300), (159, 170, 162), (257, 265, 258), (359, 358, 355), (231, 195, 187), (336, 322, 334), (348, 346, 357)])
me_hokuyo_mshape.polygons.foreach_set('use_smooth', [1, 1, 1, 1, 1, 1, 1, 1, 1, 1, 1, 1, 1, 1, 1, 1, 1, 1, 1, 1, 1, 1, 1, 1, 1, 1, 1, 1, 1, 1, 1, 1, 1, 1, 1, 1, 1, 1, 1, 1, 1, 1, 1, 1, 1, 1, 1, 1, 1, 1, 1, 1, 1, 1, 1, 1, 1, 1, 1, 1, 1, 1, 1, 1, 1, 1, 1, 1, 1, 1, 1, 1, 1, 1, 1, 1, 1, 1, 1, 1, 1, 1, 1, 1, 1, 1, 1, 1, 1, 1, 1, 1, 1, 1, 1, 1, 1, 1, 1, 1, 1, 1, 1, 1, 1, 1, 1, 1, 1, 1, 1, 1, 1, 1, 1, 1, 1, 1, 1, 1, 1, 1, 1, 1, 1, 1, 1, 1, 1, 1, 1, 1, 1, 1, 1, 1, 1, 1, 1, 1, 1, 1, 1, 1, 1, 1, 1, 1, 1, 1, 1, 1, 1, 1, 1, 1, 1, 1, 1, 1, 1, 1, 1, 1, 1, 1, 1, 1, 1, 1, 1, 1, 1, 1, 1, 1, 1, 1, 1, 1, 1, 1, 1, 1, 1, 1, 1, 1, 1, 1, 1, 1, 1, 1, 1, 1, 1, 1, 1, 1, 1, 1, 1, 1, 1, 1, 1, 1, 1, 1, 1, 1, 1, 1, 1, 1, 1, 1, 1, 1, 1, 1, 1, 1, 1, 1, 1, 1, 1, 1, 1, 1, 1, 1, 1, 1, 1, 1, 1, 1, 1, 1, 1, 1, 1, 1, 1, 1, 1, 1, 1, 1, 1, 1, 1, 1, 1, 1, 1, 1, 1, 1, 1, 1, 1, 1, 1, 1, 1, 1, 1, 1, 1, 1, 1, 1, 1, 1, 1, 1, 1, 1, 1, 1, 1, 1, 1, 1, 1, 1, 1, 1, 1, 1, 1, 1, 1, 1, 1, 1, 1, 1, 1, 1, 1, 1, 1, 1, 1, 1, 1, 1, 1, 1, 1, 1, 1, 1, 1, 1, 1, 1, 1, 1, 1, 1, 1, 1, 1, 1, 1, 1, 1, 1, 1, 1, 1, 1, 1, 1, 1, 1, 1, 1, 1, 1, 1, 1, 1, 1, 1, 1, 1, 1, 1, 1, 1, 1, 1, 1, 1, 1, 1, 1, 1, 1, 1, 1, 1, 1, 1, 1, 1, 1, 1, 1, 1, 1, 1, 1, 1, 1, 1, 1, 1, 1, 1, 1, 1, 1, 1, 1, 1, 1, 1, 1, 1, 1, 1, 1, 1, 1, 1, 1, 1, 1, 1, 1, 1, 1, 1, 1, 1, 1, 1, 1, 1, 1, 1, 1, 1, 1, 1, 1, 1, 1, 1, 1, 1, 1, 1, 1, 1, 1, 1, 1, 1, 1, 1, 1, 1, 1, 1, 1, 1, 1, 1, 1, 1, 1, 1, 1, 1, 1, 1, 1, 1, 1, 1, 1, 1, 1, 1, 1, 1, 1, 1, 1, 1, 1, 1, 1, 1, 1, 1, 1, 1, 1, 1, 1, 1, 1, 1, 1, 1, 1, 1, 1, 1, 1, 1, 1, 1, 1, 1, 1, 1, 1, 1, 1, 1, 1, 1, 1, 1, 1, 1, 1, 1, 1, 1, 1, 1, 1, 1, 1, 1, 1, 1, 1, 1, 1, 1, 1, 1, 1, 1, 1, 1, 1, 1, 1, 1, 1, 1, 1, 1, 1, 1, 1, 1, 1, 1, 1, 1, 1, 1, 1, 1, 1, 1, 1, 1, 1, 1, 1, 1, 1, 1, 1, 1, 1, 1, 1, 1, 1, 1, 1, 1, 1, 1, 1, 1, 1, 1, 1, 1, 1, 1, 1, 1, 1, 1, 1, 1, 1, 1, 1, 1, 1, 1, 1, 1, 1, 1, 1, 1, 1, 1, 1, 1, 1, 1, 1, 1, 1, 1, 1, 1, 1, 1, 1, 1, 1, 1, 1, 1, 1, 1, 1, 1, 1, 1, 1, 1, 1, 1, 1, 1, 1, 1, 1, 1, 1, 1, 1, 1, 1, 1, 1, 1, 1, 1, 1, 1, 1, 1, 1, 1, 1, 1, 1, 1, 1, 1, 1, 1, 1, 1, 1, 1, 1, 1, 1, 1, 1, 1, 1, 1, 1, 1, 1, 1, 1, 1, 1, 1, 1, 1, 1, 1, 1, 1, 1, 1, 1, 1, 1, 1, 1, 1, 1, 1, 1, 1, 1, 1, 1, 1, 1, 1, 1, 1, 1, 1, 1, 1, 1, 1, 1, 1, 1, 1, 1, 1, 1, 1, 1, 1, 1, 1, 1, 1, 1, 1, 1, 1, 1, 1, 1, 1, 1, 1, 1, 1, 1, 1, 1, 1, 1, 1, 1, 1, 1, 1, 1, 1, 1, 1, 1, 1, 1, 1, 1, 1, 1, 1, 1, 1, 1, 1, 1, 1, 1, 1, 1, 1, 1, 1, 1, 1, 1, 1, 1, 1, 1, 1, 1, 1, 1, 1, 1, 1, 1, 1, 1, 1, 1, 1, 1, 1, 1, 1, 1, 1, 1, 1, 1, 1, 1, 1, 1, 1, 1, 1, 1, 1, 1, 1, 1, 1, 1, 1, 1, 1, 1, 1, 1, 1, 0, 1, 1, 1, 1, 1, 1, 1, 1, 1, 1, 1, 1, 1, 1, 1, 1, 1, 0, 1, 1, 1, 1, 1, 1, 1, 1, 1, 1, 1, 1, 1, 1, 1, 1, 1, 1, 1, 1, 1, 1, 1, 1, 1, 1, 1, 1, 1, 0, 0, 1, 1, 1, 1, 1, 1, 1, 1, 1, 1, 1, 1, 1, 1, 1, 1, 1, 1, 1, 1, 1, 1, 1, 1, 1, 1, 1, 1, 1, 1, 1, 1, 1, 1, 1, 1, 1, 1, 1, 1, 1, 1, 1, 1, 1, 1, 1, 1, 1, 1, 1, 1, 1, 1, 1, 1, 1, 1, 1, 1, 1, 1, 1, 1, 1, 1, 1, 0, 1, 1, 1, 1, 1, 1, 1, 1, 1, 1, 1, 1, 1, 1, 1, 1, 1, 1, 1, 1, 1, 1, 1, 1, 1, 1, 1, 1, 1, 1, 1, 1, 1, 1, 1, 1, 1, 1, 1, 1, 1, 1, 1, 1, 1, 1, 1, 1, 1, 1, 1, 1, 1, 1, 1, 1, 1, 1, 1, 1, 1, 1, 1])
_uv = me_hokuyo_mshape.uv_layers.new(name='tilting_hokuyo_uv_map')
_uv.uv.foreach_set('vector', [0.3596, 0.2705, 0.3698, 0.341, 0.3566, 0.312, 0.2989, 0.092, 0.3081, 0.001822, 0.3105, 0.1115, 0.9739, 0.6624, 0.987, 0.6442, 0.9768, 0.6699, 0.7586, 0.89, 0.7636, 0.8375, 0.7637, 0.89, 0.6613, 0.385, 0.6619, 0.4439, 0.6566, 0.411, 0.4747, 0.3835, 0.47, 0.356, 0.4748, 0.3168, 0.3596, 0.2027, 0.3566, 0.2207, 0.3566, 0.1491, 0.2363, 0.4439, 0.2107, 0.4439, 0.2302, 0.3207, 0.7589, 0.6102, 0.6949, 0.6276, 0.7587, 0.5206, 0.9739, 0.722, 0.9739, 0.6624, 0.9768, 0.6699, 0.9793, 0.7712, 0.998, 0.89, 0.9779, 0.89, 0.631, 0.2041, 0.6323, 0.3295, 0.4748, 0.3168, 0.9336, 0.6979, 0.9542, 0.7031, 0.9203, 0.89, 0.4299, 0.2859, 0.4321, 0.1938, 0.4332, 0.2479, 0.431, 0.329, 0.4288, 0.3601, 0.4299, 0.2859, 0.4634, 0.4439, 0.4498, 0.1315, 0.4619, 0.2476, 0.4332, 0.2479, 0.4363, 0.2848, 0.4332, 0.3005, 0.3382, 0.2483, 0.3566, 0.312, 0.3529, 0.3672, 0.2989, 0.092, 0.2965, 0.001822, 0.3081, 0.001822, 0.6447, 0.305, 0.6323, 0.3295, 0.6422, 0.1233, 0.7864, 0.001822, 0.7884, 0.1336, 0.7808, 0.2381, 0.4321, 0.1938, 0.4288, 0.1626, 0.4299, 0.1193, 0.448, 0.001823, 0.456, 0.001823, 0.4498, 0.1315, 0.4219, 0.3449, 0.4094, 0.3002, 0.4242, 0.3229, 0.12, 0.4439, 0.107, 0.321, 0.1288, 0.1194, 0.04392, 0.1663, 0.04929, 0.1322, 0.05241, 0.193, 0.06207, 0.07075, 0.06075, 0.1517, 0.05945, 0.1052, 0.3202, 0.4439, 0.3201, 0.2986, 0.3382, 0.2483, 0.9094, 0.3418, 0.9094, 0.2559, 0.9123, 0.3077, 0.9266, 0.03775, 0.9237, 0.07454, 0.9256, 0.001822, 0.8339, 0.2792, 0.8451, 0.218, 0.8463, 0.3731, 0.431, 0.4439, 0.4288, 0.4316, 0.446, 0.4439, 0.9123, 0.2119, 0.9137, 0.2269, 0.9094, 0.2559, 0.8844, 0.6562, 0.8957, 0.7625, 0.8709, 0.8118, 0.2363, 0.001823, 0.2439, 0.001822, 0.2431, 0.08488, 0.8987, 0.1409, 0.8938, 0.001822, 0.9058, 0.1352, 0.3573, 0.6543, 0.3394, 0.6296, 0.3598, 0.6407, 0.9779, 0.89, 0.9542, 0.7031, 0.9793, 0.7712, 0.07278, 0.2838, 0.07414, 0.2241, 0.0769, 0.3273, 0.9152, 0.1676, 0.9152, 0.1108, 0.918, 0.143, 0.9094, 0.3418, 0.8936, 0.3327, 0.9066, 0.3326, 0.9015, 0.1989, 0.9066, 0.2288, 0.9037, 0.2362, 0.5318, 0.4479, 0.558, 0.4499, 0.5048, 0.45, 0.6372, 0.1163, 0.6422, 0.1233, 0.631, 0.2041, 0.8435, 0.06721, 0.8551, 0.001822, 0.8551, 0.2581, 0.7648, 0.4439, 0.7663, 0.3365, 0.7798, 0.4439, 0.1731, 0.524, 0.07336, 0.5124, 0.1033, 0.4825, 0.403, 0.646, 0.3844, 0.691, 0.3727, 0.6658, 0.7586, 0.89, 0.6974, 0.89, 0.7588, 0.8205, 0.008715, 0.2306, 0.01673, 0.001822, 0.02872, 0.4366, 0.9711, 0.6459, 0.9667, 0.694, 0.9667, 0.6577, 0.4299, 0.2859, 0.4332, 0.2479, 0.4332, 0.3005, 0.3698, 0.341, 0.3955, 0.1177, 0.3989, 0.4439, 0.3596, 0.2027, 0.3596, 0.1297, 0.3625, 0.1582, 0.4353, 0.1683, 0.4321, 0.1938, 0.4332, 0.1365, 0.3566, 0.1491, 0.3566, 0.08903, 0.3596, 0.1297, 0.4299, 0.1193, 0.4197, 0.1518, 0.4294, 0.04993, 0.4094, 0.3002, 0.4265, 0.2074, 0.4265, 0.2714, 0.3596, 0.2705, 0.3596, 0.2027, 0.3625, 0.2346, 0.9266, 0.08797, 0.9237, 0.124, 0.9237, 0.07454, 0.4332, 0.1365, 0.4321, 0.1938, 0.4299, 0.1193, 0.05945, 0.0141, 0.06207, 0.07075, 0.05945, 0.1052, 0.3699, 0.2535, 0.3684, 0.1778, 0.3713, 0.2079, 0.07278, 0.09885, 0.07552, 0.1032, 0.07552, 0.1555, 0.06737, 0.3574, 0.06737, 0.4408, 0.06471, 0.3929, 0.06737, 0.3574, 0.04444, 0.4439, 0.06737, 0.2829, 0.06046, 0.001823, 0.05687, 0.0141, 0.05431, 0.0141, 0.08387, 0.3979, 0.08107, 0.3652, 0.08387, 0.3292, 0.4288, 0.3601, 0.4265, 0.3307, 0.4299, 0.2859, 0.8987, 0.1409, 0.9015, 0.1989, 0.8979, 0.2379, 0.9237, 0.124, 0.9266, 0.1257, 0.9216, 0.1807, 0.9109, 0.1383, 0.9094, 0.1715, 0.9058, 0.1352, 0.9223, 0.2362, 0.9152, 0.1676, 0.9216, 0.1807, 0.9357, 0.1228, 0.9483, 0.2986, 0.9294, 0.1595, 0.9209, 0.05708, 0.918, 0.004892, 0.9256, 0.001822, 0.7648, 0.4439, 0.6613, 0.385, 0.7663, 0.3365, 0.7663, 0.2658, 0.7808, 0.2381, 0.7706, 0.2852, 0.6428, 0.4957, 0.6567, 0.5579, 0.5033, 0.6294, 0.1789, 0.4503, 0.3044, 0.5049, 0.1641, 0.5104, 0.3044, 0.5049, 0.2828, 0.5173, 0.1798, 0.5173, 0.4294, 0.04993, 0.4294, 0.001823, 0.4353, 0.1077, 0.3684, 0.06212, 0.3713, 0.1179, 0.3655, 0.1182, 0.403, 0.646, 0.417, 0.7299, 0.3844, 0.691, 0.4965, 0.6362, 0.4277, 0.4883, 0.5033, 0.6294, 0.7665, 0.1386, 0.6608, 0.2697, 0.6615, 0.174, 0.2998, 0.7114, 0.2725, 0.7597, 0.2307, 0.7723, 0.8936, 0.3327, 0.9113, 0.4439, 0.8551, 0.4439, 0.8005, 0.001823, 0.826, 0.001822, 0.813, 0.1246, 0.3535, 0.6682, 0.3394, 0.6296, 0.3558, 0.6603, 0.8327, 0.1057, 0.8435, 0.06721, 0.8451, 0.218, 0.1731, 0.524, 0.0484, 0.6418, 0.04731, 0.5615, 0.3332, 0.001823, 0.3392, 0.05624, 0.3202, 0.001823, 0.0484, 0.6418, 0.1731, 0.524, 0.1625, 0.5986, 0.07552, 0.1555, 0.07552, 0.1032, 0.07828, 0.09925, 0.07018, 0.001823, 0.09668, 0.001823, 0.07274, 0.01218, 0.3991, 0.7117, 0.3844, 0.691, 0.417, 0.7299, 0.6617, 0.0745, 0.7648, 0.001822, 0.7665, 0.1386, 0.4751, 0.1061, 0.4701, 0.02846, 0.4751, 0.001823, 0.2725, 0.7597, 0.2998, 0.7114, 0.3012, 0.7423, 0.3989, 0.4439, 0.3719, 0.4439, 0.3698, 0.341, 0.4751, 0.4439, 0.47, 0.4439, 0.4747, 0.3835, 0.6923, 0.89, 0.6971, 0.836, 0.6974, 0.89, 0.7745, 0.001824, 0.7864, 0.001822, 0.7761, 0.06518, 0.0484, 0.6418, 0.07334, 0.6995, 0.05315, 0.6625, 0.657, 0.1166, 0.6617, 0.0745, 0.6615, 0.1464, 0.6428, 0.4957, 0.5782, 0.4908, 0.6217, 0.4771, 0.9212, 0.7729, 0.8957, 0.7625, 0.9075, 0.633, 0.6924, 0.7182, 0.6972, 0.7827, 0.6922, 0.7752, 0.07278, 0.09885, 0.07274, 0.01218, 0.07552, 0.03876, 0.9123, 0.06504, 0.9094, 0.03598, 0.9123, 0.001822, 0.9109, 0.1383, 0.9094, 0.09915, 0.9123, 0.06504, 0.8626, 0.7074, 0.8403, 0.5858, 0.8559, 0.5578, 0.826, 0.001822, 0.8551, 0.001822, 0.8435, 0.06721, 0.2307, 0.7723, 0.1881, 0.7723, 0.1505, 0.7625, 0.3512, 0.001823, 0.3688, 0.001823, 0.3655, 0.004893, 0.8451, 0.218, 0.8435, 0.06721, 0.8551, 0.2581, 0.3061, 0.2623, 0.2989, 0.3952, 0.2995, 0.305, 0.09891, 0.2819, 0.1033, 0.4439, 0.09097, 0.2916, 0.6972, 0.7827, 0.7588, 0.8205, 0.6971, 0.836, 0.7866, 0.4369, 0.7798, 0.4439, 0.7867, 0.3593, 0.3566, 0.1491, 0.3596, 0.1297, 0.3596, 0.2027, 0.6551, 0.2642, 0.6567, 0.2668, 0.6574, 0.3029, 0.4751, 0.1061, 0.47, 0.1282, 0.47, 0.07165, 0.3684, 0.1778, 0.3655, 0.1182, 0.3713, 0.1179, 0.9739, 0.722, 0.9793, 0.7712, 0.9689, 0.719, 0.06471, 0.168, 0.06737, 0.1191, 0.06804, 0.1995, 0.631, 0.2041, 0.4748, 0.3168, 0.6325, 0.1266, 0.3698, 0.341, 0.3699, 0.2535, 0.3764, 0.2083, 0.403, 0.646, 0.3673, 0.6368, 0.3671, 0.6323, 0.3596, 0.2705, 0.3566, 0.312, 0.3566, 0.2207, 0.9094, 0.1715, 0.9109, 0.1383, 0.9123, 0.2119, 0.8933, 0.89, 0.8957, 0.7625, 0.9212, 0.7729, 0.7635, 0.7095, 0.7586, 0.7037, 0.7635, 0.6238, 0.2376, 0.3394, 0.2412, 0.2782, 0.2465, 0.2778, 0.12, 0.4439, 0.1288, 0.1194, 0.1341, 0.2794, 0.07334, 0.6995, 0.1505, 0.7625, 0.1121, 0.7402, 0.3698, 0.341, 0.364, 0.4439, 0.358, 0.4439, 0.04392, 0.1663, 0.05241, 0.193, 0.05038, 0.3108, 0.1823, 0.001823, 0.1718, 0.2648, 0.1452, 0.001823, 0.0867, 0.3878, 0.08518, 0.4439, 0.08387, 0.3979, 0.1745, 0.4439, 0.1559, 0.4375, 0.1718, 0.2648, 0.8463, 0.3731, 0.8344, 0.4439, 0.8339, 0.2792, 0.9483, 0.2986, 0.9357, 0.1228, 0.9413, 0.001822, 0.4753, 0.2593, 0.4699, 0.2634, 0.4754, 0.1941, 0.07006, 0.4006, 0.06737, 0.3574, 0.07006, 0.3274, 0.06471, 0.168, 0.05992, 0.2229, 0.06075, 0.1517, 0.3258, 0.7185, 0.2998, 0.7114, 0.342, 0.6952, 0.6818, 0.6169, 0.5033, 0.6294, 0.6567, 0.5579, 0.9689, 0.719, 0.9667, 0.694, 0.9711, 0.6459, 0.3777, 0.001823, 0.3955, 0.1177, 0.3742, 0.06524, 0.3684, 0.06212, 0.3684, 0.004893, 0.3713, 0.004893, 0.4498, 0.1315, 0.4413, 0.3245, 0.4363, 0.2848, 0.4299, 0.2859, 0.4265, 0.2714, 0.4288, 0.2433, 0.4094, 0.3002, 0.3989, 0.4439, 0.3955, 0.1177, 0.06471, 0.09718, 0.06568, 0.01122, 0.06737, 0.05579, 0.05558, 0.133, 0.06075, 0.1517, 0.05992, 0.2229, 0.1452, 0.001823, 0.1341, 0.2794, 0.1288, 0.1194, 0.07828, 0.1807, 0.07552, 0.1555, 0.07828, 0.09925, 0.05992, 0.2229, 0.06471, 0.168, 0.06804, 0.1995, 0.1996, 0.1854, 0.1823, 0.001823, 0.2149, 0.001823, 0.08387, 0.2696, 0.07967, 0.2312, 0.1026, 0.158, 0.05687, 0.0141, 0.05945, 0.0141, 0.05687, 0.06658, 0.3105, 0.1115, 0.3061, 0.2623, 0.2979, 0.1233, 0.08387, 0.3979, 0.07654, 0.4194, 0.08107, 0.3652, 0.361, 0.6165, 0.3598, 0.6407, 0.3394, 0.6296, 0.446, 0.4439, 0.4413, 0.3245, 0.4498, 0.1315, 0.4748, 0.3168, 0.6323, 0.3295, 0.631, 0.4439, 0.3358, 0.592, 0.07334, 0.6995, 0.1798, 0.592, 0.9094, 0.1715, 0.9066, 0.2288, 0.9058, 0.1352, 0.8987, 0.1409, 0.8979, 0.2379, 0.8551, 0.001822, 0.9322, 0.1256, 0.9294, 0.1595, 0.9294, 0.07156, 0.9094, 0.09915, 0.9058, 0.1352, 0.8938, 0.001822, 0.9168, 0.001822, 0.918, 0.004892, 0.9152, 0.02581, 0.918, 0.143, 0.9152, 0.1108, 0.918, 0.08087, 0.2373, 0.2067, 0.2287, 0.1427, 0.2374, 0.1099, 0.2587, 0.4439, 0.2592, 0.2778, 0.2704, 0.4439, 0.9168, 0.001822, 0.9256, 0.001822, 0.918, 0.004892, 0.04444, 0.4439, 0.05038, 0.3108, 0.06737, 0.2829, 0.6949, 0.6276, 0.7586, 0.7037, 0.697, 0.7248, 0.8451, 0.218, 0.8551, 0.2581, 0.8463, 0.3731, 0.001992, 0.3048, 0.001995, 0.001823, 0.008715, 0.2306, 0.3382, 0.2483, 0.3201, 0.2986, 0.3191, 0.196, 0.2735, 0.1264, 0.2787, 0.2373, 0.2701, 0.2416, 0.2785, 0.06068, 0.281, 0.08646, 0.2735, 0.1264, 0.2302, 0.3207, 0.2287, 0.1427, 0.2373, 0.2067, 0.2465, 0.2778, 0.2412, 0.2782, 0.2373, 0.2067, 0.6567, 0.5579, 0.6428, 0.4957, 0.6585, 0.5146, 0.9336, 0.6979, 0.9203, 0.4479, 0.9432, 0.5537, 0.4754, 0.1941, 0.4751, 0.1061, 0.6325, 0.1266, 0.008715, 0.2306, 0.001995, 0.4439, 0.001992, 0.3048, 0.3201, 0.2986, 0.3061, 0.2623, 0.3191, 0.196, 0.3191, 0.196, 0.3061, 0.2623, 0.3105, 0.1115, 0.6972, 0.7827, 0.76, 0.7559, 0.7588, 0.8205, 0.8463, 0.3731, 0.8551, 0.2581, 0.8551, 0.4439, 0.1731, 0.5852, 0.1747, 0.5903, 0.1625, 0.5986, 0.6824, 0.5738, 0.6567, 0.5579, 0.678, 0.5562, 0.7586, 0.89, 0.7588, 0.8205, 0.7636, 0.8375, 0.2363, 0.4439, 0.2302, 0.3207, 0.2376, 0.3394, 0.5033, 0.6294, 0.6818, 0.6169, 0.6593, 0.6294, 0.47, 0.4439, 0.4701, 0.3914, 0.4747, 0.3835, 0.07334, 0.6995, 0.3358, 0.592, 0.2307, 0.7723, 0.5893, 0.4588, 0.6095, 0.4691, 0.5782, 0.4908, 0.6926, 0.4808, 0.6974, 0.4479, 0.6971, 0.5194, 0.6567, 0.001839, 0.6619, 0.001822, 0.6617, 0.0745, 0.3394, 0.6296, 0.3242, 0.6678, 0.3358, 0.592, 0.8626, 0.7074, 0.8559, 0.5578, 0.8738, 0.5238, 0.8344, 0.4439, 0.8184, 0.3619, 0.8339, 0.2792, 0.1026, 0.158, 0.08107, 0.08778, 0.08316, 0.05645, 0.8162, 0.89, 0.7999, 0.7717, 0.8113, 0.7302, 0.107, 0.321, 0.12, 0.4439, 0.1033, 0.4439, 0.3742, 0.06524, 0.3955, 0.1177, 0.3742, 0.1047, 0.9015, 0.1989, 0.9008, 0.2826, 0.8979, 0.2379, 0.04929, 0.1322, 0.05179, 0.07176, 0.05179, 0.1295, 0.8203, 0.2213, 0.8327, 0.1057, 0.8451, 0.218, 0.6323, 0.3295, 0.644, 0.3952, 0.631, 0.4439, 0.4218, 0.4348, 0.4219, 0.3449, 0.4242, 0.3744, 0.9137, 0.2269, 0.9123, 0.3077, 0.9094, 0.2559, 0.4353, 0.1077, 0.4294, 0.001823, 0.4374, 0.05766, 0.3684, 0.004893, 0.3688, 0.001823, 0.3713, 0.004893, 0.9689, 0.719, 0.9711, 0.6459, 0.9739, 0.6624, 0.4294, 0.04993, 0.4197, 0.1518, 0.4104, 0.001822, 0.9653, 0.6157, 0.9432, 0.5537, 0.9653, 0.5429, 0.3392, 0.05624, 0.3332, 0.001823, 0.3512, 0.001823, 0.3625, 0.1582, 0.3596, 0.1297, 0.3655, 0.1182, 0.9542, 0.7031, 0.9465, 0.89, 0.9203, 0.89, 0.4265, 0.3802, 0.4265, 0.3307, 0.4288, 0.3601, 0.9682, 0.5968, 0.9653, 0.6157, 0.9653, 0.5429, 0.4242, 0.3229, 0.4265, 0.2714, 0.4265, 0.3307, 0.4353, 0.1683, 0.4353, 0.2438, 0.4321, 0.1938, 0.4252, 0.4336, 0.4218, 0.4348, 0.4242, 0.3744, 0.3596, 0.2705, 0.3566, 0.2207, 0.3596, 0.2027, 0.3625, 0.2346, 0.3625, 0.1582, 0.3655, 0.1929, 0.9711, 0.5682, 0.9682, 0.5968, 0.9682, 0.5178, 0.4252, 0.4336, 0.4265, 0.3802, 0.4288, 0.4316, 0.4332, 0.3005, 0.4363, 0.2848, 0.4413, 0.3245, 0.4252, 0.4336, 0.4242, 0.3744, 0.4265, 0.3802, 0.4332, 0.1365, 0.4353, 0.1077, 0.4353, 0.1683, 0.04929, 0.1322, 0.05179, 0.1295, 0.05241, 0.193, 0.3648, 0.2865, 0.3625, 0.2346, 0.3655, 0.1929, 0.3648, 0.2865, 0.3655, 0.1929, 0.3699, 0.2535, 0.4094, 0.3002, 0.4195, 0.3767, 0.4171, 0.4378, 0.9711, 0.6459, 0.9667, 0.6577, 0.9682, 0.5968, 0.9653, 0.5429, 0.9432, 0.5537, 0.9427, 0.4479, 0.3529, 0.3672, 0.358, 0.4439, 0.3444, 0.4439, 0.1341, 0.2794, 0.1559, 0.4375, 0.1405, 0.4439, 0.1996, 0.1854, 0.1745, 0.4439, 0.1718, 0.2648, 0.1996, 0.1854, 0.1718, 0.2648, 0.1823, 0.001823, 0.107, 0.321, 0.09891, 0.2819, 0.09564, 0.2212, 0.09891, 0.2819, 0.09097, 0.2916, 0.09564, 0.2212, 0.06737, 0.2829, 0.05038, 0.3108, 0.07006, 0.2558, 0.06471, 0.09718, 0.06207, 0.07075, 0.06568, 0.01122, 0.08107, 0.301, 0.07967, 0.2312, 0.08387, 0.2696, 0.0769, 0.3273, 0.08107, 0.301, 0.08107, 0.3652, 0.06046, 0.001823, 0.05945, 0.0141, 0.05687, 0.0141, 0.9354, 0.4439, 0.9246, 0.323, 0.9483, 0.2986, 0.05945, 0.0141, 0.05945, 0.1052, 0.05687, 0.06658, 0.3566, 0.08903, 0.3392, 0.05624, 0.3611, 0.05009, 0.1026, 0.158, 0.07828, 0.09925, 0.08107, 0.08778, 0.06737, 0.1191, 0.06471, 0.09718, 0.06737, 0.05579, 0.05945, 0.1052, 0.05558, 0.133, 0.05687, 0.06658, 0.05038, 0.3108, 0.05241, 0.193, 0.05992, 0.2229, 0.08954, 0.3485, 0.09097, 0.2916, 0.1033, 0.4439, 0.07654, 0.4194, 0.07278, 0.3523, 0.0769, 0.3273, 0.05038, 0.3108, 0.06804, 0.1995, 0.07006, 0.2558, 0.08107, 0.301, 0.08387, 0.3292, 0.08107, 0.3652, 0.07828, 0.09925, 0.07552, 0.03876, 0.08316, 0.05645, 0.1033, 0.4439, 0.09891, 0.2819, 0.107, 0.321, 0.7808, 0.2381, 0.7761, 0.06518, 0.7864, 0.001822, 0.07278, 0.3523, 0.07006, 0.4006, 0.07006, 0.3274, 0.1288, 0.1194, 0.107, 0.321, 0.1026, 0.158, 0.06568, 0.01122, 0.06207, 0.07075, 0.06207, 0.01103, 0.8844, 0.6562, 0.8903, 0.5257, 0.9075, 0.633, 0.3655, 0.004893, 0.3688, 0.001823, 0.3684, 0.004893, 0.07278, 0.1969, 0.07278, 0.09885, 0.07552, 0.1555, 0.1622, 0.454, 0.1789, 0.4503, 0.1441, 0.4602, 0.9094, 0.03598, 0.8938, 0.001822, 0.9078, 0.001822, 0.9682, 0.5178, 0.9427, 0.4479, 0.9845, 0.4479, 0.9066, 0.2931, 0.9094, 0.3418, 0.9066, 0.3326, 0.9066, 0.2931, 0.9094, 0.2559, 0.9094, 0.3418, 0.9357, 0.1228, 0.9322, 0.1256, 0.9294, 0.07156, 0.9357, 0.1228, 0.9294, 0.07156, 0.9413, 0.001822, 0.9216, 0.1807, 0.9152, 0.1676, 0.918, 0.143, 0.8979, 0.2379, 0.8936, 0.3327, 0.8551, 0.001822, 0.9266, 0.03775, 0.9256, 0.001822, 0.9413, 0.001822, 0.9152, 0.1676, 0.9109, 0.1383, 0.9152, 0.1108, 0.9123, 0.001822, 0.9168, 0.001822, 0.9152, 0.02581, 0.9113, 0.4439, 0.9136, 0.3835, 0.9246, 0.323, 0.9223, 0.2362, 0.9123, 0.2119, 0.9152, 0.1676, 0.918, 0.08087, 0.9152, 0.02581, 0.918, 0.004892, 0.9066, 0.2288, 0.9094, 0.2559, 0.9066, 0.2931, 0.9665, 0.3048, 0.9665, 0.4439, 0.9483, 0.2986, 0.9413, 0.001822, 0.9565, 0.1356, 0.9483, 0.2986, 0.9665, 0.4439, 0.9354, 0.4439, 0.9483, 0.2986, 0.3777, 0.001823, 0.4104, 0.001822, 0.3955, 0.1177, 0.7663, 0.3365, 0.6613, 0.385, 0.6618, 0.3455, 0.9123, 0.3077, 0.9136, 0.3835, 0.9094, 0.3418, 0.07967, 0.2312, 0.07828, 0.1807, 0.1026, 0.158, 0.4751, 0.4439, 0.4747, 0.3835, 0.631, 0.4439, 0.342, 0.6952, 0.3242, 0.6678, 0.3535, 0.6682, 0.5445, 0.5667, 0.5033, 0.6294, 0.4277, 0.4883, 0.2701, 0.2416, 0.2592, 0.2778, 0.2735, 0.1264, 0.7897, 0.3193, 0.7807, 0.3788, 0.7808, 0.2381, 0.7867, 0.3593, 0.7807, 0.3788, 0.7897, 0.3193, 0.7808, 0.2381, 0.773, 0.1432, 0.7761, 0.06518, 0.7798, 0.4439, 0.7807, 0.3788, 0.7867, 0.3593, 0.2778, 0.3121, 0.2704, 0.4439, 0.2701, 0.2416, 0.7897, 0.3193, 0.7808, 0.2381, 0.7878, 0.2084, 0.08107, 0.301, 0.08387, 0.2696, 0.08387, 0.3292, 0.446, 0.4439, 0.4288, 0.3601, 0.431, 0.329, 0.2675, 0.001823, 0.2812, 0.008779, 0.2785, 0.06068, 0.9354, 0.4439, 0.9113, 0.4439, 0.9246, 0.323, 0.4218, 0.4348, 0.4171, 0.4378, 0.4195, 0.4347, 0.4277, 0.4883, 0.5048, 0.45, 0.5445, 0.5667, 0.7745, 0.001824, 0.7761, 0.06518, 0.7648, 0.001822, 0.4748, 0.3168, 0.4704, 0.3058, 0.4753, 0.2593, 0.2376, 0.3394, 0.2302, 0.3207, 0.2373, 0.2067, 0.631, 0.001823, 0.6379, 0.001822, 0.6324, 0.07162, 0.9203, 0.4479, 0.9075, 0.633, 0.9001, 0.4479, 0.7587, 0.5206, 0.6969, 0.5823, 0.6971, 0.5194, 0.2901, 0.001822, 0.2812, 0.008779, 0.2675, 0.001823, 0.3202, 0.001823, 0.3105, 0.1115, 0.3081, 0.001822, 0.431, 0.4439, 0.4252, 0.4336, 0.4288, 0.4316, 0.7637, 0.4745, 0.7587, 0.5206, 0.7586, 0.4479, 0.6617, 0.0745, 0.7665, 0.1386, 0.6615, 0.1464, 0.01445, 0.4439, 0.001995, 0.4439, 0.008715, 0.2306, 0.2334, 0.4494, 0.2696, 0.4587, 0.3044, 0.5049, 0.7636, 0.5177, 0.7587, 0.5206, 0.7637, 0.4745, 0.6567, 0.001839, 0.6617, 0.0745, 0.6568, 0.07756, 0.7663, 0.3365, 0.7808, 0.2381, 0.7807, 0.3788, 0.1349, 0.4894, 0.1789, 0.4503, 0.1641, 0.5104, 0.8625, 0.4479, 0.9001, 0.4479, 0.8903, 0.5257, 0.3201, 0.2986, 0.3112, 0.3349, 0.3061, 0.2623, 0.6926, 0.4808, 0.6971, 0.5194, 0.6937, 0.5383, 0.6972, 0.7827, 0.6971, 0.836, 0.6923, 0.8142, 0.6567, 0.5579, 0.6585, 0.5146, 0.675, 0.5473, 0.8551, 0.2581, 0.8551, 0.001822, 0.8936, 0.3327, 0.3044, 0.5049, 0.2925, 0.5157, 0.2828, 0.5173, 0.8625, 0.4479, 0.8903, 0.5257, 0.8738, 0.5238, 0.9212, 0.7729, 0.9075, 0.633, 0.9203, 0.4479, 0.3358, 0.592, 0.3522, 0.5976, 0.3394, 0.6296, 0.1625, 0.5986, 0.07334, 0.6995, 0.0484, 0.6418, 0.7636, 0.8375, 0.7588, 0.8205, 0.7635, 0.8021, 0.9665, 0.3048, 0.9483, 0.2986, 0.9565, 0.1356, 0.3677, 0.6412, 0.403, 0.646, 0.3689, 0.65, 0.07336, 0.5124, 0.1731, 0.524, 0.06091, 0.5304, 0.01445, 0.4439, 0.02872, 0.4366, 0.04444, 0.4439, 0.6906, 0.4479, 0.6974, 0.4479, 0.6926, 0.4808, 0.4753, 0.2593, 0.4754, 0.1941, 0.6325, 0.1266, 0.826, 0.001822, 0.8435, 0.06721, 0.8327, 0.1057, 0.05945, 0.0141, 0.06046, 0.001823, 0.06207, 0.01103, 0.76, 0.7559, 0.697, 0.7248, 0.7586, 0.7037, 0.47, 0.1777, 0.47, 0.1282, 0.4751, 0.1061, 0.1798, 0.592, 0.1625, 0.5986, 0.1747, 0.5903, 0.2302, 0.3207, 0.2107, 0.4439, 0.2287, 0.1427, 0.6311, 0.7308, 0.6063, 0.7041, 0.6213, 0.7082, 0.008715, 0.2306, 0.001995, 0.001823, 0.01673, 0.001822, 0.9203, 0.89, 0.8933, 0.89, 0.9212, 0.7729, 0.3191, 0.196, 0.3199, 0.119, 0.3382, 0.2483, 0.4222, 0.4439, 0.3989, 0.4439, 0.4171, 0.4378, 0.8162, 0.89, 0.8403, 0.7814, 0.8505, 0.89, 0.6969, 0.5823, 0.7587, 0.5206, 0.6949, 0.6276, 0.1881, 0.7723, 0.2307, 0.7723, 0.2083, 0.7735, 0.07278, 0.2838, 0.0769, 0.3273, 0.07278, 0.3523, 0.6447, 0.305, 0.644, 0.3952, 0.6323, 0.3295, 0.2374, 0.1099, 0.2149, 0.001823, 0.2363, 0.001823, 0.6937, 0.5383, 0.6971, 0.5194, 0.6969, 0.5823, 0.7635, 0.5742, 0.7587, 0.5206, 0.7636, 0.5177, 0.6615, 0.1464, 0.6615, 0.174, 0.6568, 0.1736, 0.3202, 0.4439, 0.3112, 0.3349, 0.3201, 0.2986, 0.3199, 0.119, 0.3191, 0.196, 0.3105, 0.1115, 0.2412, 0.2782, 0.2376, 0.3394, 0.2373, 0.2067, 0.6969, 0.5823, 0.6949, 0.6276, 0.6919, 0.5889, 0.697, 0.7248, 0.6972, 0.7827, 0.6924, 0.7182, 0.3558, 0.6603, 0.3394, 0.6296, 0.3573, 0.6543, 0.4701, 0.3914, 0.47, 0.356, 0.4747, 0.3835, 0.6615, 0.1464, 0.7665, 0.1386, 0.6615, 0.174, 0.6324, 0.07162, 0.6372, 0.1163, 0.6325, 0.1266, 0.2431, 0.08488, 0.2374, 0.1099, 0.2363, 0.001823, 0.631, 0.001823, 0.6324, 0.07162, 0.4751, 0.001823, 0.6608, 0.2697, 0.7663, 0.3365, 0.6618, 0.3455, 0.9336, 0.6979, 0.9212, 0.7729, 0.9203, 0.4479, 0.8551, 0.2581, 0.8936, 0.3327, 0.8551, 0.4439, 0.7706, 0.2852, 0.7808, 0.2381, 0.7663, 0.3365, 0.631, 0.4439, 0.4747, 0.3835, 0.4748, 0.3168, 0.9665, 0.3048, 0.9565, 0.1356, 0.9665, 0.001822, 0.7586, 0.6468, 0.6949, 0.6276, 0.7589, 0.6102, 0.6325, 0.1266, 0.6372, 0.1163, 0.631, 0.2041, 0.7588, 0.8205, 0.76, 0.7559, 0.7635, 0.8021, 0.6568, 0.07756, 0.6617, 0.0745, 0.657, 0.1166, 0.07334, 0.6995, 0.1625, 0.5986, 0.1798, 0.592, 0.04365, 0.5856, 0.04731, 0.5615, 0.0484, 0.6418, 0.5445, 0.5667, 0.5782, 0.4908, 0.6428, 0.4957, 0.9565, 0.1356, 0.9413, 0.001822, 0.9665, 0.001822, 0.3177, 0.7273, 0.2998, 0.7114, 0.3258, 0.7185, 0.4751, 0.1061, 0.47, 0.07165, 0.4701, 0.02846, 0.8162, 0.89, 0.8261, 0.7249, 0.8403, 0.7814, 0.8241, 0.4479, 0.8403, 0.5858, 0.823, 0.5487, 0.7854, 0.4479, 0.8241, 0.4479, 0.805, 0.5584, 0.805, 0.5584, 0.8113, 0.7302, 0.7999, 0.7717, 0.8261, 0.7249, 0.8403, 0.5858, 0.8403, 0.7814, 0.8403, 0.7814, 0.8403, 0.5858, 0.8626, 0.7074, 0.5893, 0.4588, 0.5782, 0.4908, 0.558, 0.4499, 0.5276, 0.7738, 0.6063, 0.7041, 0.5647, 0.7706, 0.9336, 0.6979, 0.9203, 0.89, 0.9212, 0.7729, 0.4526, 0.7543, 0.4429, 0.7489, 0.5033, 0.7041, 0.5033, 0.6294, 0.5445, 0.5667, 0.6428, 0.4957, 0.8184, 0.3619, 0.8344, 0.4439, 0.7974, 0.4439, 0.9152, 0.02581, 0.9123, 0.06504, 0.9123, 0.001822, 0.9216, 0.1807, 0.9209, 0.1275, 0.9237, 0.124, 0.05687, 0.0141, 0.05687, 0.06658, 0.05431, 0.0141, 0.9294, 0.07156, 0.9294, 0.1595, 0.9266, 0.1257, 0.9209, 0.1275, 0.918, 0.143, 0.918, 0.08087, 0.3611, 0.05009, 0.3512, 0.001823, 0.3655, 0.004893, 0.4294, 0.001823, 0.4294, 0.04993, 0.4104, 0.001822, 0.8327, 0.1057, 0.8203, 0.2213, 0.813, 0.1246, 0.3655, 0.004893, 0.3684, 0.004893, 0.3684, 0.06212, 0.09668, 0.001823, 0.1452, 0.001823, 0.1288, 0.1194, 0.07018, 0.001823, 0.06568, 0.01122, 0.06046, 0.001823, 0.4195, 0.3767, 0.4219, 0.3449, 0.4218, 0.4348, 0.07278, 0.09885, 0.07006, 0.04106, 0.07274, 0.01218, 0.3698, 0.341, 0.3719, 0.4439, 0.364, 0.4439, 0.4498, 0.1315, 0.4394, 0.1677, 0.4374, 0.1116, 0.4498, 0.1315, 0.4374, 0.05766, 0.439, 0.001823, 0.4498, 0.1315, 0.4634, 0.4439, 0.446, 0.4439, 0.05179, 0.1295, 0.05558, 0.133, 0.05241, 0.193, 0.3648, 0.2865, 0.3699, 0.2535, 0.3698, 0.341, 0.03458, 0.001823, 0.05431, 0.0141, 0.05179, 0.07176, 0.2989, 0.3952, 0.3112, 0.3349, 0.3013, 0.4439, 0.3382, 0.2483, 0.3529, 0.3672, 0.3444, 0.4439, 0.9246, 0.323, 0.9123, 0.3077, 0.9137, 0.2269, 0.08518, 0.4439, 0.07233, 0.4439, 0.07654, 0.4194, 0.4265, 0.3307, 0.4265, 0.2714, 0.4299, 0.2859, 0.4197, 0.1518, 0.4288, 0.1626, 0.4265, 0.2074, 0.4353, 0.1077, 0.4374, 0.1585, 0.4353, 0.1683, 0.4265, 0.3802, 0.4242, 0.3744, 0.4265, 0.3307, 0.07006, 0.07509, 0.06737, 0.1191, 0.06737, 0.05579, 0.06804, 0.1995, 0.06737, 0.1191, 0.07006, 0.1503, 0.09097, 0.2916, 0.0867, 0.289, 0.09564, 0.2212, 0.06737, 0.3574, 0.07006, 0.4006, 0.06737, 0.4408, 0.0867, 0.289, 0.09097, 0.2916, 0.08954, 0.3485, 0.09668, 0.001823, 0.1026, 0.158, 0.08316, 0.05645, 0.07967, 0.2312, 0.08107, 0.301, 0.0769, 0.3273, 0.03458, 0.001823, 0.04929, 0.1322, 0.04392, 0.1663, 0.05687, 0.06658, 0.05558, 0.133, 0.05431, 0.08678, 0.9066, 0.2288, 0.9066, 0.2931, 0.9037, 0.2362, 0.3596, 0.2705, 0.3648, 0.2865, 0.3698, 0.341, 0.2812, 0.008779, 0.281, 0.08646, 0.2785, 0.06068, 0.2536, 0.08488, 0.2547, 0.001822, 0.2675, 0.001823, 0.3713, 0.1179, 0.3742, 0.1047, 0.3757, 0.1529, 0.3713, 0.004893, 0.3777, 0.001823, 0.3742, 0.06524, 0.6608, 0.2697, 0.7663, 0.2658, 0.7663, 0.3365, 0.06737, 0.3574, 0.06737, 0.2829, 0.07006, 0.3274, 0.1288, 0.1194, 0.1026, 0.158, 0.09668, 0.001823, 0.3382, 0.2483, 0.3566, 0.08903, 0.3566, 0.1491, 0.6372, 0.1163, 0.6437, 0.092, 0.6422, 0.1233, 0.1341, 0.2794, 0.1452, 0.001823, 0.1559, 0.4375, 0.3764, 0.2083, 0.3757, 0.1529, 0.3955, 0.1177, 0.07278, 0.2838, 0.07006, 0.2558, 0.07414, 0.2241, 0.4299, 0.2859, 0.4288, 0.2433, 0.4321, 0.1938, 0.09564, 0.2212, 0.08387, 0.2696, 0.1026, 0.158, 0.3566, 0.2207, 0.3566, 0.312, 0.3382, 0.2483, 0.3955, 0.1177, 0.3698, 0.341, 0.3764, 0.2083, 0.6924, 0.7182, 0.6906, 0.6221, 0.6949, 0.6276, 0.7903, 0.6819, 0.7999, 0.7717, 0.7833, 0.89, 0.02872, 0.4366, 0.05038, 0.3108, 0.04444, 0.4439, 0.6923, 0.8142, 0.6971, 0.836, 0.6923, 0.89, 0.008715, 0.2306, 0.02872, 0.4366, 0.01445, 0.4439, 0.2704, 0.4439, 0.2592, 0.2778, 0.2701, 0.2416, 0.3676, 0.6183, 0.403, 0.646, 0.3671, 0.6323, 0.9237, 0.07454, 0.9209, 0.05708, 0.9256, 0.001822, 0.4374, 0.2188, 0.4394, 0.1677, 0.4498, 0.1315, 0.07414, 0.2241, 0.07006, 0.2558, 0.07278, 0.1969, 0.9739, 0.722, 0.9689, 0.719, 0.9739, 0.6624, 0.07967, 0.2312, 0.07414, 0.2241, 0.07828, 0.1807, 0.4265, 0.2714, 0.4265, 0.2074, 0.4288, 0.2433, 0.4353, 0.1683, 0.4374, 0.2188, 0.4353, 0.2438, 0.9793, 0.7712, 0.9768, 0.6699, 0.987, 0.6442, 0.3699, 0.2535, 0.3655, 0.1929, 0.3684, 0.1778, 0.4748, 0.3168, 0.4753, 0.2593, 0.6325, 0.1266, 0.06471, 0.09718, 0.06075, 0.1517, 0.06207, 0.07075, 0.9246, 0.323, 0.9136, 0.3835, 0.9123, 0.3077, 0.3625, 0.2346, 0.3648, 0.2865, 0.3596, 0.2705, 0.3625, 0.2346, 0.3596, 0.2027, 0.3625, 0.1582, 0.9667, 0.694, 0.9542, 0.7031, 0.9432, 0.5537, 0.9739, 0.6624, 0.9711, 0.6459, 0.987, 0.6442, 0.4353, 0.2438, 0.4363, 0.2848, 0.4332, 0.2479, 0.3764, 0.2083, 0.3713, 0.2079, 0.3757, 0.1529, 0.07233, 0.4439, 0.04444, 0.4439, 0.06737, 0.4408, 0.9667, 0.6577, 0.9653, 0.6157, 0.9682, 0.5968, 0.07006, 0.4006, 0.07278, 0.3523, 0.07654, 0.4194, 0.07278, 0.1969, 0.07006, 0.1503, 0.07278, 0.09885, 0.4299, 0.2859, 0.4332, 0.3005, 0.431, 0.329, 0.08387, 0.3292, 0.08387, 0.2696, 0.0867, 0.289, 0.3566, 0.1491, 0.3566, 0.2207, 0.3382, 0.2483, 0.987, 0.6442, 0.998, 0.89, 0.9793, 0.7712, 0.0867, 0.3878, 0.08387, 0.3979, 0.08387, 0.3292, 0.6372, 0.1163, 0.6379, 0.001822, 0.6437, 0.092, 0.9682, 0.5968, 0.9653, 0.5429, 0.9682, 0.5178, 0.07278, 0.3523, 0.07006, 0.3274, 0.07278, 0.2838, 0.05179, 0.07176, 0.05431, 0.08678, 0.05179, 0.1295, 0.657, 0.1166, 0.6615, 0.1464, 0.6568, 0.1736, 0.987, 0.6442, 0.9711, 0.5682, 0.9845, 0.4479, 0.9542, 0.7031, 0.9336, 0.6979, 0.9432, 0.5537, 0.2149, 0.001823, 0.2107, 0.4439, 0.1996, 0.1854, 0.07828, 0.1807, 0.07828, 0.09925, 0.1026, 0.158, 0.4104, 0.001822, 0.4197, 0.1518, 0.3955, 0.1177, 0.9015, 0.1989, 0.9037, 0.2362, 0.9008, 0.2826, 0.2675, 0.001823, 0.2785, 0.06068, 0.2735, 0.1264, 0.2704, 0.4439, 0.2778, 0.3121, 0.2818, 0.4439, 0.8626, 0.7074, 0.8505, 0.89, 0.8403, 0.7814, 0.9008, 0.2826, 0.9037, 0.3095, 0.8936, 0.3327, 0.9123, 0.2119, 0.9109, 0.1383, 0.9152, 0.1676, 0.431, 0.4439, 0.4222, 0.4439, 0.4252, 0.4336, 0.7653, 0.4479, 0.7637, 0.4745, 0.7586, 0.4479, 0.9209, 0.1275, 0.9216, 0.1807, 0.918, 0.143, 0.3742, 0.06524, 0.3742, 0.1047, 0.3713, 0.1179, 0.1033, 0.4439, 0.0867, 0.3878, 0.08954, 0.3485, 0.08107, 0.3652, 0.07654, 0.4194, 0.0769, 0.3273, 0.07018, 0.001823, 0.06737, 0.05579, 0.06568, 0.01122, 0.9066, 0.2931, 0.9066, 0.3326, 0.9037, 0.3095, 0.9058, 0.1352, 0.9066, 0.2288, 0.9015, 0.1989, 0.9483, 0.2986, 0.9223, 0.2362, 0.9294, 0.1595, 0.9294, 0.07156, 0.9266, 0.03775, 0.9413, 0.001822, 0.9209, 0.05708, 0.918, 0.08087, 0.918, 0.004892, 0.7755, 0.7672, 0.7903, 0.6819, 0.7833, 0.89, 0.9152, 0.1108, 0.9109, 0.1383, 0.9123, 0.06504, 0.9237, 0.124, 0.9209, 0.1275, 0.9237, 0.07454, 0.08518, 0.4439, 0.07654, 0.4194, 0.08387, 0.3979, 0.06207, 0.01103, 0.06207, 0.07075, 0.05945, 0.0141, 0.8987, 0.1409, 0.9058, 0.1352, 0.9015, 0.1989, 0.3044, 0.5049, 0.1798, 0.5173, 0.1641, 0.5104, 0.7587, 0.5206, 0.6974, 0.4479, 0.7586, 0.4479, 0.403, 0.646, 0.3676, 0.6183, 0.3719, 0.5795, 0.3713, 0.004893, 0.3688, 0.001823, 0.3777, 0.001823, 0.9711, 0.6459, 0.9682, 0.5968, 0.9711, 0.5682, 0.987, 0.6442, 0.9711, 0.6459, 0.9711, 0.5682, 0.9689, 0.719, 0.9542, 0.7031, 0.9667, 0.694, 0.9653, 0.5429, 0.9427, 0.4479, 0.9682, 0.5178, 0.448, 0.001823, 0.4498, 0.1315, 0.439, 0.001823, 0.9845, 0.4479, 0.9711, 0.5682, 0.9682, 0.5178, 0.4619, 0.2476, 0.4498, 0.1315, 0.456, 0.001823, 0.9542, 0.7031, 0.9689, 0.719, 0.9793, 0.7712, 0.9667, 0.6577, 0.9432, 0.5537, 0.9653, 0.6157, 0.9667, 0.694, 0.9432, 0.5537, 0.9667, 0.6577, 0.4374, 0.05766, 0.4294, 0.001823, 0.439, 0.001823, 0.4353, 0.1077, 0.4374, 0.05766, 0.4374, 0.1116, 0.4374, 0.1116, 0.4374, 0.05766, 0.4498, 0.1315, 0.4374, 0.1585, 0.4394, 0.1677, 0.4374, 0.2188, 0.4353, 0.1683, 0.4374, 0.1585, 0.4374, 0.2188, 0.3566, 0.08903, 0.3611, 0.05009, 0.3596, 0.1297, 0.3596, 0.1297, 0.3611, 0.05009, 0.3655, 0.1182, 0.3566, 0.312, 0.3698, 0.341, 0.358, 0.4439, 0.3529, 0.3672, 0.3566, 0.312, 0.358, 0.4439, 0.4094, 0.3002, 0.4171, 0.4378, 0.3989, 0.4439, 0.3611, 0.05009, 0.3392, 0.05624, 0.3512, 0.001823, 0.3392, 0.05624, 0.3566, 0.08903, 0.3382, 0.2483, 0.4265, 0.2074, 0.4288, 0.1626, 0.4288, 0.2433, 0.4288, 0.2433, 0.4288, 0.1626, 0.4321, 0.1938, 0.3713, 0.004893, 0.3713, 0.1179, 0.3684, 0.06212, 0.3742, 0.06524, 0.3713, 0.1179, 0.3713, 0.004893, 0.3699, 0.2535, 0.3713, 0.2079, 0.3764, 0.2083, 0.3382, 0.2483, 0.3444, 0.4439, 0.3202, 0.4439, 0.4094, 0.3002, 0.4197, 0.1518, 0.4265, 0.2074, 0.3713, 0.2079, 0.3684, 0.1778, 0.3713, 0.1179, 0.3757, 0.1529, 0.3713, 0.2079, 0.3713, 0.1179, 0.4242, 0.3229, 0.4094, 0.3002, 0.4265, 0.2714, 0.4242, 0.3744, 0.4242, 0.3229, 0.4265, 0.3307, 0.4219, 0.3449, 0.4242, 0.3229, 0.4242, 0.3744, 0.4294, 0.04993, 0.4353, 0.1077, 0.4332, 0.1365, 0.4299, 0.1193, 0.4294, 0.04993, 0.4332, 0.1365, 0.4332, 0.3005, 0.4413, 0.3245, 0.446, 0.4439, 0.431, 0.329, 0.4332, 0.3005, 0.446, 0.4439, 0.3955, 0.1177, 0.4197, 0.1518, 0.4094, 0.3002, 0.4353, 0.1077, 0.4374, 0.1116, 0.4374, 0.1585, 0.4374, 0.1585, 0.4374, 0.1116, 0.4394, 0.1677, 0.4498, 0.1315, 0.4363, 0.2848, 0.4374, 0.2188, 0.4374, 0.2188, 0.4363, 0.2848, 0.4353, 0.2438, 0.3742, 0.1047, 0.3955, 0.1177, 0.3757, 0.1529, 0.4288, 0.4316, 0.4265, 0.3802, 0.4288, 0.3601, 0.4288, 0.4316, 0.4288, 0.3601, 0.446, 0.4439, 0.4197, 0.1518, 0.4299, 0.1193, 0.4288, 0.1626, 0.3655, 0.1182, 0.3655, 0.004893, 0.3684, 0.06212, 0.3655, 0.1182, 0.3611, 0.05009, 0.3655, 0.004893, 0.3655, 0.1929, 0.3655, 0.1182, 0.3684, 0.1778, 0.3655, 0.1929, 0.3625, 0.1582, 0.3655, 0.1182, 0.4094, 0.3002, 0.4219, 0.3449, 0.4195, 0.3767, 0.4195, 0.3767, 0.4218, 0.4348, 0.4195, 0.4347, 0.4171, 0.4378, 0.4195, 0.3767, 0.4195, 0.4347, 0.4321, 0.1938, 0.4353, 0.2438, 0.4332, 0.2479, 0.9793, 0.7712, 0.9739, 0.722, 0.9768, 0.6699, 0.9465, 0.89, 0.9542, 0.7031, 0.9779, 0.89, 0.3012, 0.7423, 0.2998, 0.7114, 0.3177, 0.7273, 0.4277, 0.4883, 0.3719, 0.5795, 0.3801, 0.5505, 0.8551, 0.4439, 0.8344, 0.4439, 0.8463, 0.3731, 0.1349, 0.4894, 0.1731, 0.524, 0.1033, 0.4825, 0.1745, 0.4439, 0.1996, 0.1854, 0.2107, 0.4439, 0.09564, 0.2212, 0.1026, 0.158, 0.107, 0.321, 0.06471, 0.3929, 0.06737, 0.4408, 0.04444, 0.4439, 0.05038, 0.3108, 0.05992, 0.2229, 0.06804, 0.1995, 0.06471, 0.3929, 0.04444, 0.4439, 0.06737, 0.3574, 0.06471, 0.168, 0.06471, 0.09718, 0.06737, 0.1191, 0.06471, 0.168, 0.06075, 0.1517, 0.06471, 0.09718, 0.01673, 0.001822, 0.03458, 0.001823, 0.02872, 0.4366, 0.1718, 0.2648, 0.1559, 0.4375, 0.1452, 0.001823, 0.1405, 0.4439, 0.12, 0.4439, 0.1341, 0.2794, 0.05945, 0.1052, 0.06075, 0.1517, 0.05558, 0.133, 0.07414, 0.2241, 0.07278, 0.1969, 0.07552, 0.1555, 0.07414, 0.2241, 0.07552, 0.1555, 0.07828, 0.1807, 0.2149, 0.001823, 0.2287, 0.1427, 0.2107, 0.4439, 0.08107, 0.08778, 0.07828, 0.09925, 0.08316, 0.05645, 0.08387, 0.3292, 0.0867, 0.289, 0.0867, 0.3878, 0.0867, 0.3878, 0.0867, 0.289, 0.08954, 0.3485, 0.08387, 0.2696, 0.09564, 0.2212, 0.0867, 0.289, 0.1033, 0.4439, 0.08518, 0.4439, 0.0867, 0.3878, 0.04392, 0.1663, 0.02872, 0.4366, 0.03458, 0.001823, 0.07278, 0.1969, 0.06804, 0.1995, 0.07006, 0.1503, 0.06737, 0.4408, 0.07006, 0.4006, 0.07233, 0.4439, 0.07006, 0.4006, 0.07654, 0.4194, 0.07233, 0.4439, 0.07006, 0.2558, 0.06804, 0.1995, 0.07278, 0.1969, 0.08316, 0.05645, 0.07552, 0.03876, 0.09668, 0.001823, 0.09668, 0.001823, 0.07552, 0.03876, 0.07274, 0.01218, 0.0769, 0.3273, 0.07414, 0.2241, 0.07967, 0.2312, 0.07552, 0.1032, 0.07552, 0.03876, 0.07828, 0.09925, 0.07552, 0.1032, 0.07278, 0.09885, 0.07552, 0.03876, 0.1405, 0.4439, 0.1559, 0.4375, 0.1745, 0.4439, 0.05179, 0.07176, 0.04929, 0.1322, 0.03458, 0.001823, 0.05431, 0.08678, 0.05558, 0.133, 0.05179, 0.1295, 0.04783, 0.001823, 0.05431, 0.0141, 0.03458, 0.001823, 0.05431, 0.0141, 0.05687, 0.06658, 0.05431, 0.08678, 0.05179, 0.07176, 0.05431, 0.0141, 0.05431, 0.08678, 0.05558, 0.133, 0.05992, 0.2229, 0.05241, 0.193, 0.07006, 0.04106, 0.06737, 0.05579, 0.07018, 0.001823, 0.07274, 0.01218, 0.07006, 0.04106, 0.07018, 0.001823, 0.07006, 0.1503, 0.07006, 0.07509, 0.07278, 0.09885, 0.07006, 0.1503, 0.06737, 0.1191, 0.07006, 0.07509, 0.07006, 0.3274, 0.07006, 0.2558, 0.07278, 0.2838, 0.06737, 0.2829, 0.07006, 0.2558, 0.07006, 0.3274, 0.07006, 0.07509, 0.07006, 0.04106, 0.07278, 0.09885, 0.07006, 0.07509, 0.06737, 0.05579, 0.07006, 0.04106, 0.02872, 0.4366, 0.04392, 0.1663, 0.05038, 0.3108, 0.1312, 0.4659, 0.1349, 0.4894, 0.1033, 0.4825, 0.1441, 0.4602, 0.1349, 0.4894, 0.1312, 0.4659, 0.6937, 0.5383, 0.6919, 0.5889, 0.6906, 0.5068, 0.5033, 0.7041, 0.417, 0.7299, 0.4965, 0.6973, 0.4302, 0.7407, 0.417, 0.7299, 0.5033, 0.7041, 0.3394, 0.6296, 0.3535, 0.6682, 0.3242, 0.6678, 0.4751, 0.1061, 0.4751, 0.001823, 0.6325, 0.1266, 0.5048, 0.45, 0.5782, 0.4908, 0.5445, 0.5667, 0.3948, 0.525, 0.4277, 0.4883, 0.3801, 0.5505, 0.3719, 0.5795, 0.4277, 0.4883, 0.403, 0.646, 0.1994, 0.4479, 0.3044, 0.5049, 0.1789, 0.4503, 0.7635, 0.8021, 0.76, 0.7559, 0.7639, 0.7518, 0.47, 0.356, 0.4704, 0.3058, 0.4748, 0.3168, 0.6574, 0.3029, 0.6618, 0.3455, 0.6613, 0.385, 0.773, 0.1432, 0.7808, 0.2381, 0.7663, 0.2658, 0.04783, 0.001823, 0.06046, 0.001823, 0.05431, 0.0141, 0.5782, 0.4908, 0.5048, 0.45, 0.558, 0.4499, 0.5048, 0.45, 0.4277, 0.4883, 0.462, 0.4643, 0.4222, 0.4439, 0.4171, 0.4378, 0.4218, 0.4348, 0.4699, 0.2634, 0.47, 0.1777, 0.4754, 0.1941, 0.5973, 0.7609, 0.6311, 0.7308, 0.6187, 0.7501, 0.06091, 0.5304, 0.1731, 0.524, 0.04731, 0.5615, 0.2373, 0.2067, 0.2431, 0.08488, 0.2465, 0.2778, 0.1731, 0.524, 0.1641, 0.5104, 0.1747, 0.5189, 0.9094, 0.09915, 0.8938, 0.001822, 0.9094, 0.03598, 0.9123, 0.06504, 0.9094, 0.09915, 0.9094, 0.03598, 0.9094, 0.3418, 0.9113, 0.4439, 0.8936, 0.3327, 0.9136, 0.3835, 0.9113, 0.4439, 0.9094, 0.3418, 0.9094, 0.03598, 0.9078, 0.001822, 0.9123, 0.001822, 0.9066, 0.2288, 0.9094, 0.1715, 0.9094, 0.2559, 0.9094, 0.2559, 0.9094, 0.1715, 0.9123, 0.2119, 0.9109, 0.1383, 0.9058, 0.1352, 0.9094, 0.09915, 0.9008, 0.2826, 0.8936, 0.3327, 0.8979, 0.2379, 0.9322, 0.1256, 0.9357, 0.1228, 0.9294, 0.1595, 0.8938, 0.001822, 0.8987, 0.1409, 0.8551, 0.001822, 0.9483, 0.2986, 0.9246, 0.323, 0.9223, 0.2362, 0.9266, 0.08797, 0.9266, 0.03775, 0.9294, 0.07156, 0.9266, 0.08797, 0.9237, 0.07454, 0.9266, 0.03775, 0.9294, 0.1595, 0.9223, 0.2362, 0.9266, 0.1257, 0.9266, 0.1257, 0.9223, 0.2362, 0.9216, 0.1807, 0.9266, 0.1257, 0.9237, 0.124, 0.9266, 0.08797, 0.9294, 0.07156, 0.9266, 0.1257, 0.9266, 0.08797, 0.9246, 0.323, 0.9137, 0.2269, 0.9223, 0.2362, 0.9123, 0.2119, 0.9223, 0.2362, 0.9137, 0.2269, 0.918, 0.08087, 0.9152, 0.1108, 0.9152, 0.02581, 0.9152, 0.02581, 0.9152, 0.1108, 0.9123, 0.06504, 0.9037, 0.3095, 0.9066, 0.3326, 0.8936, 0.3327, 0.9037, 0.2362, 0.9037, 0.3095, 0.9008, 0.2826, 0.9037, 0.2362, 0.9066, 0.2931, 0.9037, 0.3095, 0.9209, 0.1275, 0.9209, 0.05708, 0.9237, 0.07454, 0.9209, 0.1275, 0.918, 0.08087, 0.9209, 0.05708, 0.3673, 0.6368, 0.403, 0.646, 0.3677, 0.6412, 0.8933, 0.89, 0.8505, 0.89, 0.8709, 0.8118, 0.6613, 0.385, 0.7648, 0.4439, 0.6619, 0.4439, 0.3044, 0.5049, 0.2952, 0.4712, 0.3053, 0.4817, 0.6619, 0.001822, 0.7648, 0.001822, 0.6617, 0.0745, 0.7665, 0.1386, 0.7761, 0.06518, 0.773, 0.1432, 0.5276, 0.7738, 0.4791, 0.7657, 0.6063, 0.7041, 0.6187, 0.7501, 0.6311, 0.7308, 0.6263, 0.7436, 0.7639, 0.7518, 0.76, 0.7559, 0.7635, 0.7095, 0.6095, 0.4691, 0.6217, 0.4771, 0.5782, 0.4908, 0.1789, 0.4503, 0.1349, 0.4894, 0.1441, 0.4602, 0.7635, 0.5742, 0.7635, 0.6238, 0.7589, 0.6102, 0.6566, 0.411, 0.656, 0.3535, 0.6613, 0.385, 0.631, 0.4439, 0.644, 0.3952, 0.6475, 0.4439, 0.4965, 0.6362, 0.417, 0.7299, 0.4277, 0.4883, 0.7648, 0.001822, 0.7761, 0.06518, 0.7665, 0.1386, 0.3077, 0.4935, 0.3044, 0.5049, 0.3053, 0.4817, 0.7665, 0.1386, 0.7663, 0.2658, 0.6608, 0.2697, 0.2464, 0.4439, 0.2363, 0.4439, 0.2376, 0.3394, 0.2464, 0.4439, 0.2376, 0.3394, 0.2465, 0.2778, 0.3044, 0.5049, 0.2696, 0.4587, 0.2952, 0.4712, 0.7808, 0.2381, 0.7884, 0.1336, 0.7878, 0.2084, 0.2592, 0.2778, 0.2536, 0.08488, 0.2675, 0.001823, 0.2592, 0.2778, 0.2675, 0.001823, 0.2735, 0.1264, 0.2787, 0.2373, 0.2778, 0.3121, 0.2701, 0.2416, 0.826, 0.001822, 0.8327, 0.1057, 0.813, 0.1246, 0.1731, 0.524, 0.1731, 0.5852, 0.1625, 0.5986, 0.7663, 0.3365, 0.7807, 0.3788, 0.7798, 0.4439, 0.8241, 0.4479, 0.8625, 0.4479, 0.8403, 0.5858, 0.417, 0.7299, 0.4965, 0.6362, 0.4965, 0.6973, 0.5033, 0.7041, 0.4791, 0.7657, 0.4526, 0.7543, 0.6937, 0.5383, 0.6969, 0.5823, 0.6919, 0.5889, 0.1641, 0.5104, 0.1731, 0.524, 0.1349, 0.4894, 0.773, 0.1432, 0.7663, 0.2658, 0.7665, 0.1386, 0.6567, 0.5579, 0.675, 0.5473, 0.678, 0.5562, 0.7586, 0.6468, 0.7635, 0.6238, 0.7586, 0.7037, 0.6923, 0.8142, 0.6922, 0.7752, 0.6972, 0.7827, 0.1641, 0.5104, 0.1798, 0.5173, 0.1747, 0.5189, 0.7635, 0.5742, 0.7589, 0.6102, 0.7587, 0.5206, 0.6574, 0.3029, 0.6608, 0.2697, 0.6618, 0.3455, 0.2998, 0.7114, 0.3358, 0.592, 0.3242, 0.6678, 0.4252, 0.4336, 0.4222, 0.4439, 0.4218, 0.4348, 0.2374, 0.1099, 0.2431, 0.08488, 0.2373, 0.2067, 0.6972, 0.7827, 0.697, 0.7248, 0.76, 0.7559, 0.6843, 0.5919, 0.6818, 0.6169, 0.6824, 0.5738, 0.3199, 0.119, 0.3105, 0.1115, 0.3202, 0.001823, 0.6845, 0.6049, 0.6818, 0.6169, 0.6843, 0.5919, 0.6217, 0.4771, 0.6329, 0.486, 0.6428, 0.4957, 0.2307, 0.7723, 0.3358, 0.592, 0.2998, 0.7114, 0.3199, 0.119, 0.3392, 0.05624, 0.3382, 0.2483, 0.7663, 0.2658, 0.7706, 0.2852, 0.7663, 0.3365, 0.6379, 0.001822, 0.6372, 0.1163, 0.6324, 0.07162, 0.3061, 0.2623, 0.2995, 0.305, 0.2979, 0.1233, 0.2989, 0.092, 0.3105, 0.1115, 0.2979, 0.1233, 0.3061, 0.2623, 0.3112, 0.3349, 0.2989, 0.3952, 0.5647, 0.7706, 0.6311, 0.7308, 0.5973, 0.7609, 0.631, 0.2041, 0.6422, 0.1233, 0.6323, 0.3295, 0.3392, 0.05624, 0.3199, 0.119, 0.3202, 0.001823, 0.6063, 0.7041, 0.4791, 0.7657, 0.5033, 0.7041, 0.3394, 0.6296, 0.3522, 0.5976, 0.361, 0.6165, 0.4753, 0.2593, 0.4704, 0.3058, 0.4699, 0.2634, 0.6608, 0.2697, 0.6574, 0.3029, 0.6567, 0.2668, 0.3202, 0.4439, 0.3013, 0.4439, 0.3112, 0.3349, 0.6311, 0.7308, 0.5647, 0.7706, 0.6063, 0.7041, 0.7635, 0.7095, 0.76, 0.7559, 0.7586, 0.7037, 0.4754, 0.1941, 0.47, 0.1777, 0.4751, 0.1061, 0.3044, 0.5049, 0.1994, 0.4479, 0.2334, 0.4494, 0.6971, 0.5194, 0.6974, 0.4479, 0.7587, 0.5206, 0.06568, 0.01122, 0.06207, 0.01103, 0.06046, 0.001823, 0.9432, 0.5537, 0.9203, 0.4479, 0.9427, 0.4479, 0.403, 0.646, 0.4277, 0.4883, 0.417, 0.7299, 0.2374, 0.1099, 0.2287, 0.1427, 0.2149, 0.001823, 0.6818, 0.6169, 0.6567, 0.5579, 0.6824, 0.5738, 0.4751, 0.001823, 0.6324, 0.07162, 0.6325, 0.1266, 0.07334, 0.6995, 0.2307, 0.7723, 0.1505, 0.7625, 0.6593, 0.6294, 0.6818, 0.6169, 0.6662, 0.6286, 0.7635, 0.6238, 0.7586, 0.6468, 0.7589, 0.6102, 0.6568, 0.1736, 0.6615, 0.174, 0.6608, 0.2697, 0.6949, 0.6276, 0.697, 0.7248, 0.6924, 0.7182, 0.6608, 0.2697, 0.6567, 0.2668, 0.6551, 0.2642, 0.3727, 0.6658, 0.3689, 0.65, 0.403, 0.646, 0.805, 0.5584, 0.8241, 0.4479, 0.823, 0.5487, 0.8261, 0.7249, 0.8162, 0.89, 0.8113, 0.7302, 0.8339, 0.2792, 0.8184, 0.3619, 0.8203, 0.2213, 0.7755, 0.7672, 0.7715, 0.6705, 0.7824, 0.5846, 0.7726, 0.5299, 0.7854, 0.4479, 0.7824, 0.5846, 0.7903, 0.6819, 0.7854, 0.4479, 0.805, 0.5584, 0.8261, 0.7249, 0.823, 0.5487, 0.8403, 0.5858, 0.7715, 0.6705, 0.7726, 0.5299, 0.7824, 0.5846, 0.8113, 0.7302, 0.805, 0.5584, 0.823, 0.5487, 0.7999, 0.7717, 0.8162, 0.89, 0.7833, 0.89, 0.8113, 0.7302, 0.823, 0.5487, 0.8261, 0.7249, 0.8626, 0.7074, 0.8738, 0.5238, 0.8844, 0.6562, 0.8709, 0.8118, 0.8626, 0.7074, 0.8844, 0.6562, 0.7854, 0.4479, 0.7903, 0.6819, 0.7824, 0.5846, 0.7903, 0.6819, 0.805, 0.5584, 0.7999, 0.7717, 0.8709, 0.8118, 0.8957, 0.7625, 0.8933, 0.89, 0.8559, 0.5578, 0.8625, 0.4479, 0.8738, 0.5238, 0.8738, 0.5238, 0.8903, 0.5257, 0.8844, 0.6562, 0.8709, 0.8118, 0.8505, 0.89, 0.8626, 0.7074, 0.9075, 0.633, 0.8903, 0.5257, 0.9001, 0.4479, 0.8844, 0.6562, 0.9075, 0.633, 0.8957, 0.7625, 0.8559, 0.5578, 0.8403, 0.5858, 0.8625, 0.4479, 0.7755, 0.7672, 0.7824, 0.5846, 0.7903, 0.6819, 0.8203, 0.2213, 0.8451, 0.218, 0.8339, 0.2792, 0.342, 0.6952, 0.2998, 0.7114, 0.3242, 0.6678, 0.4429, 0.7489, 0.4302, 0.7407, 0.5033, 0.7041, 0.6949, 0.6276, 0.7586, 0.6468, 0.7586, 0.7037, 0.6971, 0.836, 0.7588, 0.8205, 0.6974, 0.89, 0.1327, 0.8694, 0.00342, 0.83, 0.1052, 0.8099, 0.2075, 0.7775, 0.238, 0.7871, 0.262, 0.8171, 0.1052, 0.8099, 0.09868, 0.784, 0.1101, 0.8101, 0.2731, 0.8672, 0.3056, 0.8744, 0.2731, 0.8854, 0.3135, 0.8065, 0.352, 0.8015, 0.352, 0.8132, 0.2731, 0.8225, 0.3286, 0.8207, 0.352, 0.8292, 0.5235, 0.8709, 0.4446, 0.8696, 0.4914, 0.8637, 0.1284, 0.8116, 0.1328, 0.8209, 0.1198, 0.8164, 0.3085, 0.8851, 0.352, 0.8786, 0.3162, 0.8895, 0.4378, 0.8061, 0.4378, 0.8164, 0.3588, 0.8054, 0.352, 0.7939, 0.2731, 0.7867, 0.3172, 0.7878, 0.3056, 0.8744, 0.352, 0.8786, 0.311, 0.8804, 0.4446, 0.7854, 0.487, 0.7851, 0.4446, 0.7922, 0.3588, 0.8404, 0.4378, 0.8366, 0.4378, 0.8478, 0.1209, 0.8009, 0.1284, 0.8116, 0.09868, 0.784, 0.3056, 0.8744, 0.2731, 0.8672, 0.313, 0.8659, 0.5236, 0.8237, 0.4905, 0.8127, 0.5236, 0.8085, 0.149, 0.8147, 0.1557, 0.803, 0.162, 0.7954, 0.09868, 0.784, 0.1198, 0.8164, 0.1101, 0.8101, 0.1111, 0.8113, 0.1052, 0.8099, 0.1101, 0.8101, 0.1374, 0.8466, 0.1198, 0.8164, 0.1328, 0.8209, 0.1822, 0.782, 0.1963, 0.778, 0.262, 0.8171, 0.09725, 0.907, 0.08375, 0.9114, 0.00342, 0.83, 0.001992, 0.8524, 0.02082, 0.8926, 0.009906, 0.8771, 0.1099, 0.7907, 0.1209, 0.8009, 0.09868, 0.784, 0.4378, 0.7921, 0.4378, 0.7993, 0.3787, 0.7894, 0.5847, 0.8158, 0.5802, 0.8568, 0.5749, 0.8164, 0.352, 0.8367, 0.352, 0.8514, 0.2731, 0.8433, 0.2635, 0.8547, 0.262, 0.8171, 0.2655, 0.8445, 0.4011, 0.8549, 0.4378, 0.8619, 0.3588, 0.8632, 0.5469, 0.7778, 0.5566, 0.7778, 0.5543, 0.8568, 0.3588, 0.7845, 0.3787, 0.7894, 0.3588, 0.7947, 0.1721, 0.7873, 0.262, 0.8171, 0.162, 0.7954, 0.5636, 0.8568, 0.5543, 0.8568, 0.5566, 0.7778, 0.5236, 0.8461, 0.4876, 0.8516, 0.4918, 0.846, 0.0696, 0.9129, 0.06008, 0.9066, 0.08375, 0.9114, 0.262, 0.8171, 0.238, 0.7871, 0.2591, 0.8105, 0.1101, 0.8101, 0.1198, 0.8164, 0.1124, 0.8122, 0.001992, 0.8524, 0.00342, 0.83, 0.02082, 0.8926, 0.5236, 0.7951, 0.4446, 0.8002, 0.4862, 0.7953, 0.4446, 0.7922, 0.4862, 0.7953, 0.4446, 0.8002, 0.1963, 0.778, 0.2075, 0.7775, 0.262, 0.8171, 0.2731, 0.7998, 0.3135, 0.8065, 0.2731, 0.809, 0.00342, 0.83, 0.05784, 0.7783, 0.0696, 0.7775, 0.3085, 0.8851, 0.3162, 0.8895, 0.2731, 0.8854, 0.262, 0.8171, 0.2658, 0.8381, 0.2655, 0.8445, 0.5236, 0.8461, 0.4918, 0.846, 0.4446, 0.8389, 0.2731, 0.8964, 0.3162, 0.8895, 0.352, 0.889, 0.4862, 0.7953, 0.4446, 0.7922, 0.5236, 0.7951, 0.2731, 0.7932, 0.2731, 0.7867, 0.352, 0.7939, 0.4959, 0.8246, 0.4783, 0.8308, 0.4446, 0.8284, 0.2731, 0.8526, 0.352, 0.8514, 0.3116, 0.8569, 0.2731, 0.8433, 0.352, 0.8514, 0.2731, 0.8526, 0.4888, 0.8362, 0.4446, 0.8284, 0.4783, 0.8308, 0.4378, 0.8164, 0.3966, 0.8215, 0.3588, 0.8147, 0.5928, 0.7778, 0.5923, 0.8568, 0.5847, 0.8158, 0.4009, 0.8474, 0.4378, 0.8478, 0.4011, 0.8549, 0.262, 0.8171, 0.2652, 0.8288, 0.2658, 0.8381, 0.4018, 0.8021, 0.4378, 0.7993, 0.4378, 0.8061, 0.03907, 0.9057, 0.02082, 0.8926, 0.00342, 0.83, 0.3588, 0.8147, 0.3966, 0.8215, 0.3588, 0.8266, 0.2731, 0.8854, 0.3162, 0.8895, 0.2731, 0.8964, 0.06008, 0.9066, 0.05364, 0.911, 0.00342, 0.83, 0.09868, 0.784, 0.00342, 0.83, 0.08631, 0.7796, 0.1065, 0.9019, 0.09725, 0.907, 0.1196, 0.891, 0.5236, 0.8461, 0.4888, 0.8362, 0.5236, 0.8237, 0.2587, 0.8668, 0.2518, 0.877, 0.262, 0.8171, 0.1101, 0.8101, 0.1124, 0.8122, 0.1111, 0.8113, 0.1198, 0.8164, 0.1052, 0.8099, 0.1124, 0.8122, 0.4018, 0.8021, 0.3588, 0.8054, 0.3588, 0.7947, 0.00529, 0.8662, 0.001992, 0.8524, 0.009906, 0.8771, 0.06008, 0.9066, 0.00342, 0.83, 0.08375, 0.9114, 0.352, 0.889, 0.3162, 0.8895, 0.352, 0.8786, 0.352, 0.7939, 0.3172, 0.7878, 0.352, 0.7858, 0.1374, 0.8466, 0.1328, 0.8209, 0.1362, 0.8328, 0.3588, 0.8404, 0.4009, 0.8474, 0.3588, 0.8534, 0.2731, 0.8854, 0.311, 0.8804, 0.3085, 0.8851, 0.161, 0.8801, 0.1516, 0.8668, 0.1744, 0.8905, 0.09868, 0.784, 0.1052, 0.8099, 0.00342, 0.83, 0.5426, 0.8568, 0.5345, 0.7778, 0.5422, 0.797, 0.5236, 0.8085, 0.4807, 0.8061, 0.5236, 0.7951, 0.3966, 0.8215, 0.4378, 0.827, 0.3588, 0.8266, 0.01761, 0.8013, 0.02932, 0.7907, 0.04037, 0.7841, 0.09725, 0.907, 0.00342, 0.83, 0.1196, 0.891, 0.2363, 0.8903, 0.262, 0.8171, 0.2518, 0.877, 0.5426, 0.8568, 0.536, 0.8568, 0.5345, 0.7778, 0.5469, 0.7778, 0.5422, 0.797, 0.5345, 0.7778, 0.5236, 0.8461, 0.4446, 0.8389, 0.4888, 0.8362, 0.06297, 0.9126, 0.06008, 0.9066, 0.0696, 0.9129, 0.4378, 0.8061, 0.3588, 0.8054, 0.4018, 0.8021, 0.09868, 0.784, 0.1284, 0.8116, 0.1198, 0.8164, 0.2156, 0.898, 0.2052, 0.8988, 0.196, 0.8982, 0.3787, 0.7894, 0.4378, 0.7993, 0.3588, 0.7947, 0.4959, 0.8246, 0.4446, 0.8284, 0.4446, 0.8166, 0.262, 0.8171, 0.196, 0.8982, 0.1838, 0.8949, 0.1516, 0.8668, 0.1838, 0.8949, 0.1744, 0.8905, 0.262, 0.8171, 0.1449, 0.8307, 0.162, 0.7954, 0.1052, 0.8099, 0.1198, 0.8164, 0.1327, 0.8694, 0.4446, 0.8078, 0.4446, 0.8002, 0.5236, 0.7951, 0.4378, 0.8619, 0.4011, 0.8549, 0.4378, 0.8478, 0.1327, 0.8694, 0.1198, 0.8164, 0.1374, 0.8466, 0.2363, 0.8903, 0.2518, 0.877, 0.2439, 0.8849, 0.00342, 0.83, 0.05364, 0.911, 0.03907, 0.9057, 0.2635, 0.8547, 0.2587, 0.8668, 0.262, 0.8171, 0.2731, 0.809, 0.3135, 0.8065, 0.3129, 0.8149, 0.4018, 0.8021, 0.3588, 0.7947, 0.4378, 0.7993, 0.238, 0.7871, 0.2075, 0.7775, 0.2171, 0.7786, 0.352, 0.8654, 0.313, 0.8659, 0.3116, 0.8569, 0.4378, 0.827, 0.3966, 0.8215, 0.4378, 0.8164, 0.311, 0.8804, 0.352, 0.8786, 0.3085, 0.8851, 0.4446, 0.7854, 0.5236, 0.7778, 0.487, 0.7851, 0.5235, 0.8709, 0.4914, 0.8637, 0.5236, 0.8599, 0.1288, 0.8782, 0.1196, 0.891, 0.00342, 0.83, 0.4446, 0.848, 0.4876, 0.8516, 0.4446, 0.8603, 0.352, 0.8786, 0.3056, 0.8744, 0.352, 0.8654, 0.352, 0.8132, 0.3129, 0.8149, 0.3135, 0.8065, 0.5236, 0.7951, 0.4446, 0.7922, 0.5236, 0.7845, 0.4446, 0.8284, 0.4888, 0.8362, 0.4446, 0.8389, 0.57, 0.8568, 0.5636, 0.8568, 0.5636, 0.7778, 0.01761, 0.8013, 0.04037, 0.7841, 0.05784, 0.7783, 0.5802, 0.8568, 0.57, 0.8568, 0.5749, 0.8164, 0.4378, 0.8478, 0.4009, 0.8474, 0.3588, 0.8404, 0.352, 0.8015, 0.2731, 0.7932, 0.352, 0.7939, 0.4446, 0.848, 0.4918, 0.846, 0.4876, 0.8516, 0.3172, 0.7878, 0.3031, 0.7835, 0.352, 0.7858, 0.4807, 0.8061, 0.4905, 0.8127, 0.4446, 0.8078, 0.3286, 0.8207, 0.3129, 0.8149, 0.352, 0.8132, 0.2171, 0.7786, 0.2277, 0.7817, 0.238, 0.7871, 0.4446, 0.8078, 0.4905, 0.8127, 0.4446, 0.8166, 0.4446, 0.8603, 0.4914, 0.8637, 0.4446, 0.8696, 0.352, 0.8292, 0.352, 0.8367, 0.3012, 0.8327, 0.4446, 0.8389, 0.4918, 0.846, 0.4446, 0.848, 0.5469, 0.7778, 0.5543, 0.8568, 0.5426, 0.8568, 0.5802, 0.8568, 0.5847, 0.8158, 0.5923, 0.8568, 0.352, 0.8654, 0.3116, 0.8569, 0.352, 0.8514, 0.3927, 0.7835, 0.4378, 0.785, 0.4378, 0.7921, 0.1111, 0.8113, 0.1124, 0.8122, 0.1052, 0.8099, 0.1516, 0.8668, 0.262, 0.8171, 0.1838, 0.8949, 0.1327, 0.8694, 0.1288, 0.8782, 0.00342, 0.83, 0.196, 0.8982, 0.2363, 0.8903, 0.2274, 0.8945, 0.2731, 0.8526, 0.3116, 0.8569, 0.2731, 0.8672, 0.113, 0.8971, 0.1065, 0.9019, 0.1196, 0.891, 0.2731, 0.809, 0.3129, 0.8149, 0.2731, 0.8225, 0.3588, 0.8054, 0.4378, 0.8164, 0.3588, 0.8147, 0.352, 0.8292, 0.3286, 0.8207, 0.352, 0.8132, 0.1445, 0.8381, 0.262, 0.8171, 0.1516, 0.8668, 0.1449, 0.8307, 0.149, 0.8147, 0.162, 0.7954, 0.06008, 0.9066, 0.06297, 0.9126, 0.05364, 0.911, 0.00342, 0.83, 0.00913, 0.8147, 0.01761, 0.8013, 0.2274, 0.8945, 0.2156, 0.898, 0.196, 0.8982, 0.3588, 0.8266, 0.4378, 0.8366, 0.3588, 0.8404, 0.3588, 0.7778, 0.3927, 0.7835, 0.3588, 0.7845, 0.1449, 0.8307, 0.262, 0.8171, 0.1445, 0.8381, 0.2731, 0.8225, 0.3012, 0.8327, 0.2731, 0.8367, 0.5754, 0.7778, 0.5749, 0.8164, 0.57, 0.8568, 0.1462, 0.8528, 0.1445, 0.8381, 0.1516, 0.8668, 0.4011, 0.8549, 0.3588, 0.8632, 0.3588, 0.8534, 0.4876, 0.8516, 0.5236, 0.8461, 0.5236, 0.8599, 0.5754, 0.7778, 0.57, 0.8568, 0.5636, 0.7778, 0.4905, 0.8127, 0.5236, 0.8237, 0.4446, 0.8166, 0.352, 0.8654, 0.3056, 0.8744, 0.313, 0.8659, 0.08631, 0.7796, 0.00342, 0.83, 0.0696, 0.7775, 0.3031, 0.7835, 0.2731, 0.7775, 0.352, 0.7858, 0.4783, 0.8308, 0.4959, 0.8246, 0.5236, 0.8237, 0.3588, 0.7845, 0.4378, 0.7921, 0.3787, 0.7894, 0.5236, 0.7845, 0.487, 0.7851, 0.5236, 0.7778, 0.4783, 0.8308, 0.5236, 0.8237, 0.4888, 0.8362, 0.252, 0.7995, 0.2591, 0.8105, 0.2448, 0.7922, 0.3031, 0.7835, 0.3172, 0.7878, 0.2731, 0.7867, 0.536, 0.8568, 0.5304, 0.8116, 0.5345, 0.7778, 0.4807, 0.8061, 0.4446, 0.8078, 0.5236, 0.7951, 0.4959, 0.8246, 0.4446, 0.8166, 0.5236, 0.8237, 0.2731, 0.7998, 0.352, 0.8015, 0.3135, 0.8065, 0.3588, 0.8534, 0.4009, 0.8474, 0.4011, 0.8549, 0.5636, 0.7778, 0.5636, 0.8568, 0.5566, 0.7778, 0.4378, 0.7921, 0.3588, 0.7845, 0.3927, 0.7835, 0.4378, 0.8619, 0.4378, 0.872, 0.3588, 0.8719, 0.2731, 0.8225, 0.3129, 0.8149, 0.3286, 0.8207, 0.5749, 0.8164, 0.5754, 0.7778, 0.5847, 0.8158, 0.3588, 0.8719, 0.3588, 0.8632, 0.4378, 0.8619, 0.352, 0.8015, 0.2731, 0.7998, 0.2731, 0.7932, 0.3012, 0.8327, 0.2731, 0.8225, 0.352, 0.8292, 0.4914, 0.8637, 0.4446, 0.8603, 0.5236, 0.8599, 0.2731, 0.8854, 0.3056, 0.8744, 0.311, 0.8804, 0.4378, 0.827, 0.4378, 0.8366, 0.3588, 0.8266, 0.2448, 0.7922, 0.2591, 0.8105, 0.238, 0.7871, 0.1358, 0.8596, 0.1327, 0.8694, 0.1374, 0.8466, 0.5469, 0.7778, 0.5426, 0.8568, 0.5422, 0.797, 0.1721, 0.7873, 0.1822, 0.782, 0.262, 0.8171, 0.352, 0.8367, 0.2731, 0.8367, 0.3012, 0.8327, 0.352, 0.8367, 0.2731, 0.8433, 0.2731, 0.8367, 0.05784, 0.7783, 0.00342, 0.83, 0.01761, 0.8013, 0.262, 0.8171, 0.2363, 0.8903, 0.196, 0.8982, 0.4905, 0.8127, 0.4807, 0.8061, 0.5236, 0.8085, 0.3116, 0.8569, 0.313, 0.8659, 0.2731, 0.8672, 0.4446, 0.8603, 0.4876, 0.8516, 0.5236, 0.8599, 0.0696, 0.7775, 0.07665, 0.7778, 0.08631, 0.7796, 0.2731, 0.7775, 0.3031, 0.7835, 0.2731, 0.7867, 0.5236, 0.7845, 0.4446, 0.7922, 0.487, 0.7851, 0.5928, 0.7778, 0.5847, 0.8158, 0.5754, 0.7778])
me_hokuyo_mshape.materials.append(mat_tilting_hokuyo_material)
me_hokuyo_mshape.use_remesh_preserve_volume = False
me_hokuyo_mshape.use_remesh_preserve_attributes = False
me_hokuyo_mshape.use_mirror_vertex_groups = False
me_hokuyo_mshape.update()

# ---- objects
ob_tilting_hokuyo_link = bpy.data.objects.new('tilting_hokuyo_link', me_hokuyo_mshape)

# ---- transforms, parenting, visibility, modifiers, constraints
ob_tilting_hokuyo_link.location = (0.0, 0.0, 0.0)
ob_tilting_hokuyo_link.scale = (0.1, 0.1, 0.1)
ob_tilting_hokuyo_link.lineart.crease_threshold = 0.0

# ---- collection membership
col_collection_1.objects.link(ob_tilting_hokuyo_link)

# ---- scene / render settings (as saved in the file)
scene.frame_start = 1; scene.frame_end = 250; scene.frame_set(1)
scene.render.engine = 'BLENDER_EEVEE_NEXT'
scene.render.resolution_percentage = 50
scene.render.dither_intensity = 0.0
scene.cycles.use_denoising = False
scene.cycles.samples = 10
scene.cycles.sampling_pattern = 'TABULATED_SOBOL'
scene.cycles.light_sampling_threshold = 0.0
scene.cycles.use_adaptive_sampling = False
scene.cycles.use_light_tree = False
scene.cycles.blur_glossy = 0.0
scene.cycles.volume_bounces = 1
scene.cycles.pixel_filter_type = 'GAUSSIAN'
scene.cycles.sample_clamp_indirect = 0.0
scene.view_settings.view_transform = 'Standard'
bpy.context.view_layer.update()

# ---- added for rendering (the .blend has no active camera and no usable light): camera, sun
cam_auto = bpy.data.cameras.new('AutoCamera')
cam_auto.lens = 50.0
cam_auto.sensor_width = 36.0
cam_auto.clip_end = 1000.0
ob_auto_camera = bpy.data.objects.new('AutoCamera', cam_auto)
scene.collection.objects.link(ob_auto_camera)
ob_auto_camera.location = (0.214189, -0.259682, 0.17689)
ob_auto_camera.rotation_euler = (1.09748, -7.21219e-08, 0.694738)
scene.camera = ob_auto_camera
light_auto_sun = bpy.data.lights.new('AutoSun', 'SUN')
light_auto_sun.energy = 3.0
light_auto_sun.angle = 0.0523599
ob_auto_sun = bpy.data.objects.new('AutoSun', light_auto_sun)
scene.collection.objects.link(ob_auto_sun)
ob_auto_sun.rotation_euler = (0.872665, 0.174533, 0.523599)
bpy.context.view_layer.update()
